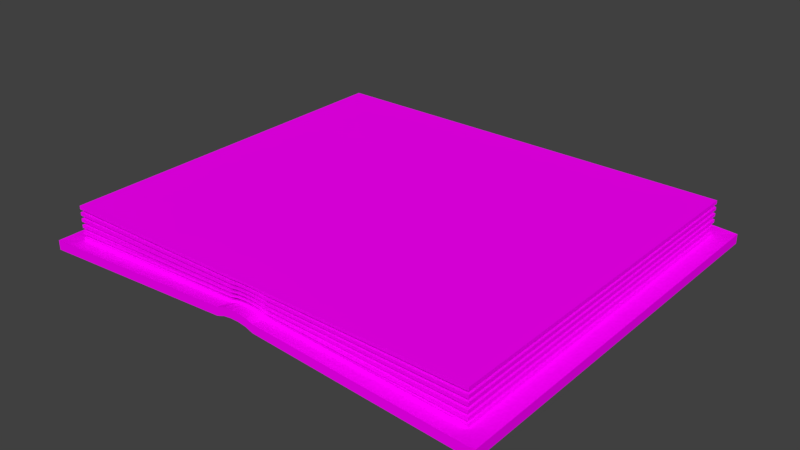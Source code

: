# Source: bigBook.blend  (saved by Blender 2.77.0; exported with 4.5.12 LTS)
import bpy
from mathutils import Matrix  # noqa: F401  (used for matrix-valued properties, if any)

bpy.ops.wm.read_factory_settings(use_empty=True)
scene = bpy.context.scene
scene.name = 'Scene'

# ---- collections
col_collection_1 = bpy.data.collections.new('Collection 1'); scene.collection.children.link(col_collection_1)

# ---- images (referenced by path relative to the original .blend; pixels are not part of the script)
import os
ASSET_DIR = os.environ.get("B2B_ASSET_DIR", "")  # directory of the original .blend (textures are referenced by path, not embedded)
HERE = os.path.dirname(os.path.abspath(__file__))  # packed textures are extracted next to this script under _unpacked/

def load_image(name, relpath, width, height, colorspace="sRGB"):
    """Load a texture the original file referenced (path relative to the .blend, or extracted next to this script)."""
    p = next((c for c in (os.path.join(HERE, relpath), os.path.join(ASSET_DIR, relpath)) if relpath and os.path.exists(c)), "")
    if p:
        img = bpy.data.images.load(p, check_existing=True)
        img.name = name
    else:  # same state as the original file: an image datablock whose file is absent (Cycles renders it pink)
        img = bpy.data.images.new(name, width, height)
        img.source = "FILE"
        img.filepath = "//" + (relpath or name)
    img.colorspace_settings.name = colorspace
    return img
img_colorpalette_jpg_001 = load_image('colorPalette.jpg.001', 'colorPalette.jpg', 1024, 1024, 'sRGB')
img_writing_01_png = load_image('writing-01.png', 'writing-01.png', 1024, 1024, 'sRGB')

# ---- materials (node trees are filled in below, after node groups)
mat_material = bpy.data.materials.new('Material')
mat_material.alpha_threshold = 0.0
mat_material.roughness = 0.5
mat_material.line_color = (0.0, 0.0, 0.0, 1.0)
mat_material_002 = bpy.data.materials.new('Material.002')
mat_material_002.alpha_threshold = 0.0
mat_material_002.roughness = 0.5
mat_material_002.line_color = (0.0, 0.0, 0.0, 1.0)

# ---- material node trees
mat_material.use_nodes = True; mat_material.node_tree.nodes.clear()
_N = mat_material.node_tree.nodes; _L = mat_material.node_tree.links
n0 = _N.new('ShaderNodeOutputMaterial'); n0.name = 'Material Output'; n0.location = (300, 300)
n1 = _N.new('ShaderNodeBsdfDiffuse'); n1.name = 'Diffuse BSDF'; n1.location = (10, 300)
n2 = _N.new('ShaderNodeTexCoord'); n2.name = 'Texture Coordinate'; n2.location = (-183, 230)
n3 = _N.new('ShaderNodeTexImage'); n3.name = 'Image Texture'; n3.location = (228, 132)
n3.width = 140
n3.image = img_colorpalette_jpg_001
_L.new(n1.outputs[0], n0.inputs[0])
_L.new(n2.outputs[2], n3.inputs[0])
_L.new(n3.outputs[0], n1.inputs[0])
n0.is_active_output = True
mat_material_002.use_nodes = True; mat_material_002.node_tree.nodes.clear()
_N = mat_material_002.node_tree.nodes; _L = mat_material_002.node_tree.links
n0 = _N.new('ShaderNodeOutputMaterial'); n0.name = 'Material Output'; n0.location = (300, 300)
n1 = _N.new('ShaderNodeBsdfDiffuse'); n1.name = 'Diffuse BSDF'; n1.location = (10, 300)
n2 = _N.new('ShaderNodeTexCoord'); n2.name = 'Texture Coordinate'; n2.location = (-183, 230)
n3 = _N.new('ShaderNodeTexImage'); n3.name = 'Image Texture'; n3.location = (228, 132)
n3.width = 140
n3.image = img_writing_01_png
_L.new(n1.outputs[0], n0.inputs[0])
_L.new(n2.outputs[2], n3.inputs[0])
_L.new(n3.outputs[0], n1.inputs[0])
n0.is_active_output = True

# ---- world
world_world = bpy.data.worlds.new('World'); scene.world = world_world
world_world.color = (0.05088, 0.05088, 0.05088)
world_world.use_sun_shadow = False
world_world.sun_shadow_jitter_overblur = 0.0
world_world.cycles.sampling_method = 'MANUAL'

# ---- meshes
me_cube_001 = bpy.data.meshes.new('Cube.001')
me_cube_001.from_pydata([(-1.0, -1.0, -1.0), (-0.9249, -0.9249, 1.0), (-1.0, 1.0, -1.0), (-0.9249, 0.9249, 1.0), (1.0, -1.0, -1.0), (0.9249, -0.9249, 1.0), (1.0, 1.0, -1.0), (0.9249, 0.9249, 1.0), (-1.0, -1.0, 1.0), (-1.0, 1.0, 1.0), (1.0, 1.0, 1.0), (1.0, -1.0, 1.0), (-0.9249, -0.9249, 8.196), (-0.9249, 0.9249, 8.196), (0.9249, 0.9249, 8.196), (0.9249, -0.9249, 8.196), (-0.9249, -0.9249, 1.647), (-0.9249, -0.9249, 2.293), (-0.9249, -0.9249, 2.94), (-0.9249, -0.9249, 3.586), (-0.9249, -0.9249, 4.233), (-0.9249, -0.9249, 4.879), (-0.9249, -0.9249, 5.526), (-0.9249, -0.9249, 6.172), (-0.9249, -0.9249, 6.819), (-0.9249, -0.9249, 7.465), (-0.9249, 0.9249, 7.465), (-0.9249, 0.9249, 6.819), (-0.9249, 0.9249, 6.172), (-0.9249, 0.9249, 5.526), (-0.9249, 0.9249, 4.879), (-0.9249, 0.9249, 4.233), (-0.9249, 0.9249, 3.586), (-0.9249, 0.9249, 2.94), (-0.9249, 0.9249, 2.293), (-0.9249, 0.9249, 1.647), (0.9249, -0.9249, 1.647), (0.9249, -0.9249, 2.293), (0.9249, -0.9249, 2.94), (0.9249, -0.9249, 3.586), (0.9249, -0.9249, 4.233), (0.9249, -0.9249, 4.879), (0.9249, -0.9249, 5.526), (0.9249, -0.9249, 6.172), (0.9249, -0.9249, 6.819), (0.9249, -0.9249, 7.465), (0.9249, 0.9249, 7.465), (0.9249, 0.9249, 6.819), (0.9249, 0.9249, 6.172), (0.9249, 0.9249, 5.526), (0.9249, 0.9249, 4.879), (0.9249, 0.9249, 4.233), (0.9249, 0.9249, 3.586), (0.9249, 0.9249, 2.94), (0.9249, 0.9249, 2.293), (0.9249, 0.9249, 1.647), (-0.8924, -0.8924, 1.749), (-0.8924, -0.8924, 2.373), (-0.8924, -0.8924, 2.996), (-0.8924, -0.8924, 3.62), (-0.8924, -0.8924, 4.244), (-0.8924, -0.8924, 4.868), (-0.8924, -0.8924, 5.492), (-0.8924, -0.8924, 6.116), (-0.8924, -0.8924, 6.739), (-0.8924, -0.8924, 7.363), (-0.8924, 0.8924, 7.363), (-0.8924, 0.8924, 6.739), (-0.8924, 0.8924, 6.116), (-0.8924, 0.8924, 5.492), (-0.8924, 0.8924, 4.868), (-0.8924, 0.8924, 4.244), (-0.8924, 0.8924, 3.62), (-0.8924, 0.8924, 2.996), (-0.8924, 0.8924, 2.373), (-0.8924, 0.8924, 1.749), (0.8924, -0.8924, 1.749), (0.8924, -0.8924, 2.373), (0.8924, -0.8924, 2.996), (0.8924, -0.8924, 3.62), (0.8924, -0.8924, 4.244), (0.8924, -0.8924, 4.868), (0.8924, -0.8924, 5.492), (0.8924, -0.8924, 6.116), (0.8924, -0.8924, 6.739), (0.8924, -0.8924, 7.363), (0.8924, 0.8924, 7.363), (0.8924, 0.8924, 6.739), (0.8924, 0.8924, 6.116), (0.8924, 0.8924, 5.492), (0.8924, 0.8924, 4.868), (0.8924, 0.8924, 4.244), (0.8924, 0.8924, 3.62), (0.8924, 0.8924, 2.996), (0.8924, 0.8924, 2.373), (0.8924, 0.8924, 1.749), (-0.08645, 1.0, 3.673), (0.08645, 1.0, 3.673), (0.08645, 1.0, 1.923), (-0.08645, 1.0, 1.923), (0.08645, -1.0, 3.673), (-0.08645, -1.0, 3.673), (-0.08645, -1.0, 1.923), (0.08645, -1.0, 1.923), (-0.08645, 0.9249, 3.123), (0.08645, 0.9249, 3.123), (0.08645, -0.9249, 3.123), (-0.08645, -0.9249, 3.123), (-0.08645, 0.9249, 8.196), (0.08645, 0.9249, 8.196), (0.08645, -0.9249, 8.196), (-0.08645, -0.9249, 8.196), (-0.08645, 0.9249, 3.621), (0.08645, 0.9249, 3.621), (-0.08645, 0.9249, 4.088), (0.08645, 0.9249, 4.088), (-0.08645, 0.9249, 4.531), (0.08645, 0.9249, 4.531), (-0.08645, 0.9249, 4.957), (0.08645, 0.9249, 4.957), (-0.08645, 0.9249, 5.375), (0.08645, 0.9249, 5.375), (-0.08645, 0.9249, 5.791), (0.08645, 0.9249, 5.791), (-0.08645, 0.9249, 6.216), (0.08645, 0.9249, 6.216), (-0.08645, 0.9249, 6.657), (0.08645, 0.9249, 6.657), (-0.08645, 0.9249, 7.123), (0.08645, 0.9249, 7.123), (-0.08645, 0.9249, 7.623), (0.08645, 0.9249, 7.623), (0.08645, -0.9249, 3.621), (-0.08645, -0.9249, 3.621), (0.08645, -0.9249, 4.088), (-0.08645, -0.9249, 4.088), (0.08645, -0.9249, 4.531), (-0.08645, -0.9249, 4.531), (0.08645, -0.9249, 4.957), (-0.08645, -0.9249, 4.957), (0.08645, -0.9249, 5.375), (-0.08645, -0.9249, 5.375), (0.08645, -0.9249, 5.791), (-0.08645, -0.9249, 5.791), (0.08645, -0.9249, 6.216), (-0.08645, -0.9249, 6.216), (0.08645, -0.9249, 6.657), (-0.08645, -0.9249, 6.657), (0.08645, -0.9249, 7.123), (-0.08645, -0.9249, 7.123), (0.08645, -0.9249, 7.623), (-0.08645, -0.9249, 7.623), (-0.08645, 0.8924, 3.237), (0.08645, 0.8924, 3.237), (-0.08645, 0.8924, 3.712), (0.08645, 0.8924, 3.712), (-0.08645, 0.8924, 4.17), (0.08645, 0.8924, 4.17), (-0.08645, 0.8924, 4.616), (0.08645, 0.8924, 4.616), (-0.08645, 0.8924, 5.057), (0.08645, 0.8924, 5.057), (-0.08645, 0.8924, 5.5), (0.08645, 0.8924, 5.5), (-0.08645, 0.8924, 5.952), (0.08645, 0.8924, 5.952), (-0.08645, 0.8924, 6.42), (0.08645, 0.8924, 6.42), (-0.08645, 0.8924, 6.912), (0.08645, 0.8924, 6.912), (-0.08645, 0.8924, 7.437), (0.08645, 0.8924, 7.437), (0.08645, -0.8924, 3.237), (-0.08645, -0.8924, 3.237), (0.08645, -0.8924, 3.712), (-0.08645, -0.8924, 3.712), (0.08645, -0.8924, 4.17), (-0.08645, -0.8924, 4.17), (0.08645, -0.8924, 4.616), (-0.08645, -0.8924, 4.616), (0.08645, -0.8924, 5.057), (-0.08645, -0.8924, 5.057), (0.08645, -0.8924, 5.5), (-0.08645, -0.8924, 5.5), (0.08645, -0.8924, 5.952), (-0.08645, -0.8924, 5.952), (0.08645, -0.8924, 6.42), (-0.08645, -0.8924, 6.42), (0.08645, -0.8924, 6.912), (-0.08645, -0.8924, 6.912), (0.08645, -0.8924, 7.437), (-0.08645, -0.8924, 7.437), (-0.05187, 1.0, 4.224), (-0.01729, 1.0, 4.432), (0.01729, 1.0, 4.432), (0.05187, 1.0, 4.224), (0.05187, 1.0, 2.524), (0.01729, 1.0, 2.76), (-0.01729, 1.0, 2.76), (-0.05187, 1.0, 2.524), (0.05187, -1.0, 4.224), (0.01729, -1.0, 4.432), (-0.01729, -1.0, 4.432), (-0.05187, -1.0, 4.224), (-0.05187, -1.0, 2.524), (-0.01729, -1.0, 2.76), (0.01729, -1.0, 2.76), (0.05187, -1.0, 2.524), (-0.05187, 0.9249, 3.583), (-0.01729, 0.9249, 3.752), (0.01729, 0.9249, 3.752), (0.05187, 0.9249, 3.583), (0.05187, -0.9249, 3.583), (0.01729, -0.9249, 3.752), (-0.01729, -0.9249, 3.752), (-0.05187, -0.9249, 3.583), (-0.05187, 0.9249, 8.196), (-0.01729, 0.9249, 8.196), (0.01729, 0.9249, 8.196), (0.05187, 0.9249, 8.196), (0.05187, -0.9249, 8.196), (0.01729, -0.9249, 8.196), (-0.01729, -0.9249, 8.196), (-0.05187, -0.9249, 8.196), (-0.05187, 0.9249, 4.058), (-0.01729, 0.9249, 4.218), (0.01729, 0.9249, 4.218), (0.05187, 0.9249, 4.058), (-0.05187, 0.9249, 4.498), (-0.01729, 0.9249, 4.648), (0.01729, 0.9249, 4.648), (0.05187, 0.9249, 4.498), (-0.05187, 0.9249, 4.911), (-0.01729, 0.9249, 5.049), (0.01729, 0.9249, 5.049), (0.05187, 0.9249, 4.911), (-0.05187, 0.9249, 5.304), (-0.01729, 0.9249, 5.43), (0.01729, 0.9249, 5.43), (0.05187, 0.9249, 5.304), (-0.05187, 0.9249, 5.685), (-0.01729, 0.9249, 5.799), (0.01729, 0.9249, 5.799), (0.05187, 0.9249, 5.685), (-0.05187, 0.9249, 6.065), (-0.01729, 0.9249, 6.166), (0.01729, 0.9249, 6.166), (0.05187, 0.9249, 6.065), (-0.05187, 0.9249, 6.451), (-0.01729, 0.9249, 6.538), (0.01729, 0.9249, 6.538), (0.05187, 0.9249, 6.451), (-0.05187, 0.9249, 6.852), (-0.01729, 0.9249, 6.925), (0.01729, 0.9249, 6.925), (0.05187, 0.9249, 6.852), (-0.05187, 0.9249, 7.278), (-0.01729, 0.9249, 7.337), (0.01729, 0.9249, 7.337), (0.05187, 0.9249, 7.278), (-0.05187, 0.9249, 7.737), (-0.01729, 0.9249, 7.782), (0.01729, 0.9249, 7.782), (0.05187, 0.9249, 7.737), (0.05187, -0.9249, 4.058), (0.01729, -0.9249, 4.218), (-0.01729, -0.9249, 4.218), (-0.05187, -0.9249, 4.058), (0.05187, -0.9249, 4.498), (0.01729, -0.9249, 4.648), (-0.01729, -0.9249, 4.648), (-0.05187, -0.9249, 4.498), (0.05187, -0.9249, 4.911), (0.01729, -0.9249, 5.049), (-0.01729, -0.9249, 5.049), (-0.05187, -0.9249, 4.911), (0.05187, -0.9249, 5.304), (0.01729, -0.9249, 5.43), (-0.01729, -0.9249, 5.43), (-0.05187, -0.9249, 5.304), (0.05187, -0.9249, 5.685), (0.01729, -0.9249, 5.799), (-0.01729, -0.9249, 5.799), (-0.05187, -0.9249, 5.685), (0.05187, -0.9249, 6.065), (0.01729, -0.9249, 6.166), (-0.01729, -0.9249, 6.166), (-0.05187, -0.9249, 6.065), (0.05187, -0.9249, 6.451), (0.01729, -0.9249, 6.538), (-0.01729, -0.9249, 6.538), (-0.05187, -0.9249, 6.451), (0.05187, -0.9249, 6.852), (0.01729, -0.9249, 6.925), (-0.01729, -0.9249, 6.925), (-0.05187, -0.9249, 6.852), (0.05187, -0.9249, 7.278), (0.01729, -0.9249, 7.337), (-0.01729, -0.9249, 7.337), (-0.05187, -0.9249, 7.278), (0.05187, -0.9249, 7.737), (0.01729, -0.9249, 7.782), (-0.01729, -0.9249, 7.782), (-0.05187, -0.9249, 7.737), (-0.05187, 0.8924, 3.601), (-0.01729, 0.8924, 3.734), (0.01729, 0.8924, 3.734), (0.05187, 0.8924, 3.601), (-0.05187, 0.8924, 4.054), (-0.01729, 0.8924, 4.179), (0.01729, 0.8924, 4.179), (0.05187, 0.8924, 4.054), (-0.05187, 0.8924, 4.486), (-0.01729, 0.8924, 4.602), (0.01729, 0.8924, 4.602), (0.05187, 0.8924, 4.486), (-0.05187, 0.8924, 4.903), (-0.01729, 0.8924, 5.009), (0.01729, 0.8924, 5.009), (0.05187, 0.8924, 4.903), (-0.05187, 0.8924, 5.314), (-0.01729, 0.8924, 5.409), (0.01729, 0.8924, 5.409), (0.05187, 0.8924, 5.314), (-0.05187, 0.8924, 5.724), (-0.01729, 0.8924, 5.807), (0.01729, 0.8924, 5.807), (0.05187, 0.8924, 5.724), (-0.05187, 0.8924, 6.142), (-0.01729, 0.8924, 6.213), (0.01729, 0.8924, 6.213), (0.05187, 0.8924, 6.142), (-0.05187, 0.8924, 6.575), (-0.01729, 0.8924, 6.634), (0.01729, 0.8924, 6.634), (0.05187, 0.8924, 6.575), (-0.05187, 0.8924, 7.031), (-0.01729, 0.8924, 7.077), (0.01729, 0.8924, 7.077), (0.05187, 0.8924, 7.031), (-0.05187, 0.8924, 7.517), (-0.01729, 0.8924, 7.551), (0.01729, 0.8924, 7.551), (0.05187, 0.8924, 7.517), (0.05187, -0.8924, 3.601), (0.01729, -0.8924, 3.734), (-0.01729, -0.8924, 3.734), (-0.05187, -0.8924, 3.601), (0.05187, -0.8924, 4.054), (0.01729, -0.8924, 4.179), (-0.01729, -0.8924, 4.179), (-0.05187, -0.8924, 4.054), (0.05187, -0.8924, 4.486), (0.01729, -0.8924, 4.602), (-0.01729, -0.8924, 4.602), (-0.05187, -0.8924, 4.486), (0.05187, -0.8924, 4.903), (0.01729, -0.8924, 5.009), (-0.01729, -0.8924, 5.009), (-0.05187, -0.8924, 4.903), (0.05187, -0.8924, 5.314), (0.01729, -0.8924, 5.409), (-0.01729, -0.8924, 5.409), (-0.05187, -0.8924, 5.314), (0.05187, -0.8924, 5.724), (0.01729, -0.8924, 5.807), (-0.01729, -0.8924, 5.807), (-0.05187, -0.8924, 5.724), (0.05187, -0.8924, 6.142), (0.01729, -0.8924, 6.213), (-0.01729, -0.8924, 6.213), (-0.05187, -0.8924, 6.142), (0.05187, -0.8924, 6.575), (0.01729, -0.8924, 6.634), (-0.01729, -0.8924, 6.634), (-0.05187, -0.8924, 6.575), (0.05187, -0.8924, 7.031), (0.01729, -0.8924, 7.077), (-0.01729, -0.8924, 7.077), (-0.05187, -0.8924, 7.031), (0.05187, -0.8924, 7.517), (0.01729, -0.8924, 7.551), (-0.01729, -0.8924, 7.551), (-0.05187, -0.8924, 7.517)], [], [(8, 9, 2, 0), (97, 10, 6, 98), (10, 11, 4, 6), (101, 8, 0, 102), (103, 98, 6, 4), (26, 25, 12, 13), (1, 3, 9, 8), (105, 7, 10, 97), (7, 5, 11, 10), (107, 1, 8, 101), (111, 108, 13, 12), (150, 45, 15, 110), (130, 26, 13, 108), (45, 46, 14, 15), (5, 7, 55, 36), (124, 29, 69, 164), (37, 54, 53, 38), (151, 25, 65, 191), (39, 52, 51, 40), (38, 53, 93, 78), (41, 50, 49, 42), (123, 50, 90, 163), (43, 48, 47, 44), (148, 44, 84, 188), (104, 3, 35, 112), (54, 37, 77, 94), (114, 34, 33, 116), (120, 31, 71, 160), (118, 32, 31, 120), (147, 23, 63, 187), (122, 30, 29, 124), (36, 55, 95, 76), (126, 28, 27, 128), (119, 52, 92, 159), (106, 5, 36, 132), (144, 42, 82, 184), (134, 37, 38, 136), (25, 26, 66, 65), (138, 39, 40, 140), (116, 33, 73, 156), (142, 41, 42, 144), (143, 21, 61, 183), (146, 43, 44, 148), (27, 24, 64, 67), (3, 1, 16, 35), (115, 54, 94, 155), (34, 17, 18, 33), (140, 40, 80, 180), (32, 19, 20, 31), (23, 28, 68, 63), (30, 21, 22, 29), (112, 35, 75, 152), (28, 23, 24, 27), (139, 19, 59, 179), (76, 95, 94, 77), (78, 93, 92, 79), (80, 91, 90, 81), (82, 89, 88, 83), (84, 87, 86, 85), (152, 75, 74, 154), (156, 73, 72, 158), (160, 71, 70, 162), (164, 69, 68, 166), (168, 67, 66, 170), (172, 76, 77, 174), (176, 78, 79, 178), (180, 80, 81, 182), (184, 82, 83, 186), (188, 84, 85, 190), (75, 56, 57, 74), (73, 58, 59, 72), (71, 60, 61, 70), (69, 62, 63, 68), (67, 64, 65, 66), (52, 39, 79, 92), (35, 16, 56, 75), (127, 48, 88, 167), (40, 51, 91, 80), (17, 34, 74, 57), (128, 27, 67, 168), (50, 41, 81, 90), (33, 18, 58, 73), (131, 46, 86, 171), (42, 49, 89, 82), (19, 32, 72, 59), (132, 36, 76, 172), (48, 43, 83, 88), (31, 20, 60, 71), (135, 17, 57, 175), (44, 47, 87, 84), (21, 30, 70, 61), (136, 38, 78, 176), (46, 45, 85, 86), (29, 22, 62, 69), (18, 137, 177, 58), (272, 136, 176, 352), (37, 134, 174, 77), (271, 135, 175, 351), (16, 133, 173, 56), (264, 132, 172, 344), (26, 130, 170, 66), (263, 131, 171, 343), (47, 129, 169, 87), (256, 128, 168, 336), (28, 126, 166, 68), (255, 127, 167, 335), (64, 189, 191, 65), (376, 188, 190, 380), (62, 185, 187, 63), (368, 184, 186, 372), (60, 181, 183, 61), (360, 180, 182, 364), (58, 177, 179, 59), (352, 176, 178, 356), (56, 173, 175, 57), (344, 172, 174, 348), (87, 169, 171, 86), (336, 168, 170, 340), (89, 165, 167, 88), (328, 164, 166, 332), (91, 161, 163, 90), (320, 160, 162, 324), (93, 157, 159, 92), (312, 156, 158, 316), (95, 153, 155, 94), (304, 152, 154, 308), (39, 138, 178, 79), (279, 139, 179, 359), (55, 113, 153, 95), (224, 112, 152, 304), (20, 141, 181, 60), (280, 140, 180, 360), (34, 114, 154, 74), (231, 115, 155, 311), (23, 147, 149, 24), (292, 146, 148, 296), (41, 142, 182, 81), (287, 143, 183, 367), (21, 143, 145, 22), (284, 142, 144, 288), (53, 117, 157, 93), (232, 116, 156, 312), (19, 139, 141, 20), (276, 138, 140, 280), (17, 135, 137, 18), (268, 134, 136, 272), (22, 145, 185, 62), (288, 144, 184, 368), (1, 107, 133, 16), (212, 106, 132, 264), (32, 118, 158, 72), (239, 119, 159, 319), (48, 127, 129, 47), (252, 126, 128, 256), (50, 123, 125, 49), (244, 122, 124, 248), (43, 146, 186, 83), (295, 147, 187, 375), (52, 119, 121, 51), (236, 118, 120, 240), (51, 121, 161, 91), (240, 120, 160, 320), (54, 115, 117, 53), (228, 114, 116, 232), (7, 105, 113, 55), (208, 104, 112, 224), (24, 149, 189, 64), (296, 148, 188, 376), (30, 122, 162, 70), (247, 123, 163, 327), (45, 150, 190, 85), (303, 151, 191, 383), (49, 125, 165, 89), (248, 124, 164, 328), (46, 131, 109, 14), (260, 130, 108, 216), (25, 151, 111, 12), (300, 150, 110, 220), (15, 14, 109, 110), (223, 216, 108, 111), (5, 106, 100, 11), (215, 107, 101, 203), (3, 104, 96, 9), (211, 105, 97, 195), (0, 2, 99, 102), (207, 196, 98, 103), (11, 100, 103, 4), (203, 101, 102, 204), (9, 96, 99, 2), (195, 97, 98, 196), (96, 192, 199, 99), (192, 193, 198, 199), (193, 194, 197, 198), (194, 195, 196, 197), (100, 200, 207, 103), (200, 201, 206, 207), (201, 202, 205, 206), (202, 203, 204, 205), (102, 99, 199, 204), (204, 199, 198, 205), (205, 198, 197, 206), (206, 197, 196, 207), (104, 208, 192, 96), (208, 209, 193, 192), (209, 210, 194, 193), (210, 211, 195, 194), (106, 212, 200, 100), (212, 213, 201, 200), (213, 214, 202, 201), (214, 215, 203, 202), (110, 109, 219, 220), (220, 219, 218, 221), (221, 218, 217, 222), (222, 217, 216, 223), (151, 303, 223, 111), (303, 302, 222, 223), (302, 301, 221, 222), (301, 300, 220, 221), (131, 263, 219, 109), (263, 262, 218, 219), (262, 261, 217, 218), (261, 260, 216, 217), (125, 251, 331, 165), (251, 250, 330, 331), (250, 249, 329, 330), (249, 248, 328, 329), (150, 300, 380, 190), (300, 301, 381, 380), (301, 302, 382, 381), (302, 303, 383, 382), (122, 244, 324, 162), (244, 245, 325, 324), (245, 246, 326, 325), (246, 247, 327, 326), (149, 299, 379, 189), (299, 298, 378, 379), (298, 297, 377, 378), (297, 296, 376, 377), (105, 211, 227, 113), (211, 210, 226, 227), (210, 209, 225, 226), (209, 208, 224, 225), (115, 231, 235, 117), (231, 230, 234, 235), (230, 229, 233, 234), (229, 228, 232, 233), (121, 243, 323, 161), (243, 242, 322, 323), (242, 241, 321, 322), (241, 240, 320, 321), (119, 239, 243, 121), (239, 238, 242, 243), (238, 237, 241, 242), (237, 236, 240, 241), (146, 292, 372, 186), (292, 293, 373, 372), (293, 294, 374, 373), (294, 295, 375, 374), (123, 247, 251, 125), (247, 246, 250, 251), (246, 245, 249, 250), (245, 244, 248, 249), (127, 255, 259, 129), (255, 254, 258, 259), (254, 253, 257, 258), (253, 252, 256, 257), (118, 236, 316, 158), (236, 237, 317, 316), (237, 238, 318, 317), (238, 239, 319, 318), (107, 215, 267, 133), (215, 214, 266, 267), (214, 213, 265, 266), (213, 212, 264, 265), (145, 291, 371, 185), (291, 290, 370, 371), (290, 289, 369, 370), (289, 288, 368, 369), (135, 271, 275, 137), (271, 270, 274, 275), (270, 269, 273, 274), (269, 268, 272, 273), (139, 279, 283, 141), (279, 278, 282, 283), (278, 277, 281, 282), (277, 276, 280, 281), (117, 235, 315, 157), (235, 234, 314, 315), (234, 233, 313, 314), (233, 232, 312, 313), (143, 287, 291, 145), (287, 286, 290, 291), (286, 285, 289, 290), (285, 284, 288, 289), (142, 284, 364, 182), (284, 285, 365, 364), (285, 286, 366, 365), (286, 287, 367, 366), (147, 295, 299, 149), (295, 294, 298, 299), (294, 293, 297, 298), (293, 292, 296, 297), (114, 228, 308, 154), (228, 229, 309, 308), (229, 230, 310, 309), (230, 231, 311, 310), (141, 283, 363, 181), (283, 282, 362, 363), (282, 281, 361, 362), (281, 280, 360, 361), (113, 227, 307, 153), (227, 226, 306, 307), (226, 225, 305, 306), (225, 224, 304, 305), (138, 276, 356, 178), (276, 277, 357, 356), (277, 278, 358, 357), (278, 279, 359, 358), (153, 307, 311, 155), (307, 306, 310, 311), (306, 305, 309, 310), (305, 304, 308, 309), (157, 315, 319, 159), (315, 314, 318, 319), (314, 313, 317, 318), (313, 312, 316, 317), (161, 323, 327, 163), (323, 322, 326, 327), (322, 321, 325, 326), (321, 320, 324, 325), (165, 331, 335, 167), (331, 330, 334, 335), (330, 329, 333, 334), (329, 328, 332, 333), (169, 339, 343, 171), (339, 338, 342, 343), (338, 337, 341, 342), (337, 336, 340, 341), (173, 347, 351, 175), (347, 346, 350, 351), (346, 345, 349, 350), (345, 344, 348, 349), (177, 355, 359, 179), (355, 354, 358, 359), (354, 353, 357, 358), (353, 352, 356, 357), (181, 363, 367, 183), (363, 362, 366, 367), (362, 361, 365, 366), (361, 360, 364, 365), (185, 371, 375, 187), (371, 370, 374, 375), (370, 369, 373, 374), (369, 368, 372, 373), (189, 379, 383, 191), (379, 378, 382, 383), (378, 377, 381, 382), (377, 376, 380, 381), (126, 252, 332, 166), (252, 253, 333, 332), (253, 254, 334, 333), (254, 255, 335, 334), (129, 259, 339, 169), (259, 258, 338, 339), (258, 257, 337, 338), (257, 256, 336, 337), (130, 260, 340, 170), (260, 261, 341, 340), (261, 262, 342, 341), (262, 263, 343, 342), (133, 267, 347, 173), (267, 266, 346, 347), (266, 265, 345, 346), (265, 264, 344, 345), (134, 268, 348, 174), (268, 269, 349, 348), (269, 270, 350, 349), (270, 271, 351, 350), (137, 275, 355, 177), (275, 274, 354, 355), (274, 273, 353, 354), (273, 272, 352, 353)])
me_cube_001.polygons.foreach_set('material_index', [0, 0, 0, 0, 0, 0, 0, 0, 0, 0, 1, 0, 0, 0, 0, 0, 0, 0, 0, 0, 0, 0, 0, 0, 0, 0, 0, 0, 0, 0, 0, 0, 0, 0, 0, 0, 0, 0, 0, 0, 0, 0, 0, 0, 0, 0, 0, 0, 0, 0, 0, 0, 0, 0, 0, 0, 0, 0, 0, 0, 0, 0, 0, 0, 0, 0, 0, 0, 0, 0, 0, 0, 0, 0, 0, 0, 0, 0, 0, 0, 0, 0, 0, 0, 0, 0, 0, 0, 0, 0, 0, 0, 0, 0, 0, 0, 0, 0, 0, 0, 0, 0, 0, 0, 0, 0, 0, 0, 0, 0, 0, 0, 0, 0, 0, 0, 0, 0, 0, 0, 0, 0, 0, 0, 0, 0, 0, 0, 0, 0, 0, 0, 0, 0, 0, 0, 0, 0, 0, 0, 0, 0, 0, 0, 0, 0, 0, 0, 0, 0, 0, 0, 0, 0, 0, 0, 0, 0, 0, 0, 0, 0, 0, 0, 0, 0, 0, 0, 0, 0, 0, 0, 0, 0, 0, 0, 0, 0, 1, 1, 0, 0, 0, 0, 0, 0, 0, 0, 0, 0, 0, 0, 0, 0, 0, 0, 0, 0, 0, 0, 0, 0, 0, 0, 0, 0, 0, 0, 0, 0, 1, 1, 1, 1, 0, 0, 0, 0, 0, 0, 0, 0, 0, 0, 0, 0, 0, 0, 0, 0, 0, 0, 0, 0, 0, 0, 0, 0, 0, 0, 0, 0, 0, 0, 0, 0, 0, 0, 0, 0, 0, 0, 0, 0, 0, 0, 0, 0, 0, 0, 0, 0, 0, 0, 0, 0, 0, 0, 0, 0, 0, 0, 0, 0, 0, 0, 0, 0, 0, 0, 0, 0, 0, 0, 0, 0, 0, 0, 0, 0, 0, 0, 0, 0, 0, 0, 0, 0, 0, 0, 0, 0, 0, 0, 0, 0, 0, 0, 0, 0, 0, 0, 0, 0, 0, 0, 0, 0, 0, 0, 0, 0, 0, 0, 0, 0, 0, 0, 0, 0, 0, 0, 0, 0, 0, 0, 0, 0, 0, 0, 0, 0, 0, 0, 0, 0, 0, 0, 0, 0, 0, 0, 0, 0, 0, 0, 0, 0, 0, 0, 0, 0, 0, 0, 0, 0, 0, 0, 0, 0, 0, 0, 0, 0, 0, 0, 0, 0, 0, 0, 0, 0])
_uv = me_cube_001.uv_layers.new(name='UVMap')
_uv.uv.foreach_set('vector', [0.5022, 0.2428, 0.5022, 0.2414, 0.5037, 0.2414, 0.5037, 0.2428, 0.5007, 0.242, 0.5007, 0.2414, 0.5022, 0.2414, 0.5022, 0.242, 0.5007, 0.2443, 0.5007, 0.2428, 0.5022, 0.2428, 0.5022, 0.2443, 0.5052, 0.2422, 0.5052, 0.2428, 0.5037, 0.2428, 0.5037, 0.2422, 0.5029, 0.2428, 0.5029, 0.2443, 0.5022, 0.2443, 0.5022, 0.2428, 0.0377, 0.02133, 0.0377, 0.02271, 0.03722, 0.02271, 0.03722, 0.02133, 0.5022, 0.2458, 0.5022, 0.2444, 0.5022, 0.2443, 0.5022, 0.2458, 0.5014, 0.2444, 0.5008, 0.2444, 0.5007, 0.2443, 0.5014, 0.2443, 0.5008, 0.2444, 0.5008, 0.2458, 0.5007, 0.2458, 0.5007, 0.2443, 0.5015, 0.2458, 0.5022, 0.2458, 0.5022, 0.2458, 0.5015, 0.2458, 0.453, 0.006911, 0.4506, 0.999, -0.004209, 0.9959, -0.001827, 0.003757, 0.03418, 0.02219, 0.03418, 0.02282, 0.0337, 0.02282, 0.0337, 0.02219, 0.03567, 0.02208, 0.03567, 0.02271, 0.03519, 0.02271, 0.03519, 0.02208, 0.03669, 0.02133, 0.03669, 0.02271, 0.03621, 0.02271, 0.03621, 0.02133, 0.03906, 0.01857, 0.03906, 0.01995, 0.03858, 0.01995, 0.03858, 0.01857, 0.04074, 0.01759, 0.04074, 0.01696, 0.04077, 0.01699, 0.04077, 0.01759, 0.04005, 0.01857, 0.04005, 0.01995, 0.03957, 0.01995, 0.03957, 0.01857, 0.03418, 0.02206, 0.03418, 0.02144, 0.03425, 0.02146, 0.03425, 0.02206, 0.04041, 0.01995, 0.04041, 0.02133, 0.03993, 0.02133, 0.03993, 0.01995, 0.03957, 0.01857, 0.03957, 0.01995, 0.03952, 0.01992, 0.03952, 0.01859, 0.04063, 0.01696, 0.04063, 0.01834, 0.04015, 0.01834, 0.04015, 0.01696, 0.03519, 0.02057, 0.03519, 0.01995, 0.03521, 0.01997, 0.03521, 0.02057, 0.03974, 0.02133, 0.03974, 0.02271, 0.03926, 0.02271, 0.03926, 0.02133, 0.04068, 0.01759, 0.04068, 0.01696, 0.04074, 0.01699, 0.04074, 0.01759, 0.03793, 0.02057, 0.03793, 0.01995, 0.03841, 0.01995, 0.03841, 0.02057, 0.0407, 0.01857, 0.0407, 0.01995, 0.04065, 0.01992, 0.04065, 0.01859, 0.04015, 0.01772, 0.04015, 0.01834, 0.03967, 0.01834, 0.03967, 0.01772, 0.03804, 0.01932, 0.03804, 0.01995, 0.03802, 0.01992, 0.03802, 0.01932, 0.04072, 0.02208, 0.04072, 0.02271, 0.04024, 0.02271, 0.04024, 0.02208, 0.03872, 0.02333, 0.03872, 0.02271, 0.03876, 0.02273, 0.03876, 0.02333, 0.03922, 0.02333, 0.03922, 0.02271, 0.0397, 0.02271, 0.0397, 0.02333, 0.03858, 0.01857, 0.03858, 0.01995, 0.03851, 0.01992, 0.03851, 0.01859, 0.03669, 0.02346, 0.03669, 0.02409, 0.03621, 0.02409, 0.03621, 0.02346, 0.04079, 0.02346, 0.04079, 0.02409, 0.04077, 0.02406, 0.04077, 0.02346, 0.03824, 0.02195, 0.03824, 0.02133, 0.03872, 0.02133, 0.03872, 0.02195, 0.03618, 0.02333, 0.03618, 0.02271, 0.03621, 0.02273, 0.03621, 0.02333, 0.03722, 0.02333, 0.03722, 0.02271, 0.0377, 0.02271, 0.0377, 0.02333, 0.0377, 0.02271, 0.0377, 0.02133, 0.03778, 0.02135, 0.03778, 0.02268, 0.04018, 0.02333, 0.04018, 0.02271, 0.04065, 0.02271, 0.04065, 0.02333, 0.03967, 0.01772, 0.03967, 0.01834, 0.03962, 0.01832, 0.03962, 0.01772, 0.04041, 0.02057, 0.04041, 0.01995, 0.04089, 0.01995, 0.04089, 0.02057, 0.03656, 0.0207, 0.03656, 0.02133, 0.03654, 0.0213, 0.03654, 0.0207, 0.03872, 0.02346, 0.03872, 0.02409, 0.03824, 0.02409, 0.03824, 0.02346, 0.04078, 0.02133, 0.04078, 0.02271, 0.04072, 0.02268, 0.04072, 0.02135, 0.03916, 0.01696, 0.03916, 0.01834, 0.03868, 0.01834, 0.03868, 0.01696, 0.04071, 0.02346, 0.04071, 0.02409, 0.04065, 0.02406, 0.04065, 0.02346, 0.03993, 0.01995, 0.03993, 0.02133, 0.03945, 0.02133, 0.03945, 0.01995, 0.03667, 0.01919, 0.03667, 0.01857, 0.0367, 0.01859, 0.0367, 0.01919, 0.04053, 0.01857, 0.04053, 0.01995, 0.04005, 0.01995, 0.04005, 0.01857, 0.03567, 0.02409, 0.03567, 0.02271, 0.03571, 0.02273, 0.03571, 0.02406, 0.04018, 0.02271, 0.04018, 0.02409, 0.0397, 0.02409, 0.0397, 0.02271, 0.03841, 0.02057, 0.03841, 0.01995, 0.03849, 0.01997, 0.03849, 0.02057, 0.03567, 0.02271, 0.03567, 0.02409, 0.03519, 0.02409, 0.03519, 0.02271, 0.04079, 0.01932, 0.04079, 0.01995, 0.04076, 0.01992, 0.04076, 0.01932, 0.03851, 0.01859, 0.03851, 0.01992, 0.03804, 0.01992, 0.03804, 0.01859, 0.03952, 0.01859, 0.03952, 0.01992, 0.03906, 0.01992, 0.03906, 0.01859, 0.03518, 0.02277, 0.03518, 0.0241, 0.03471, 0.0241, 0.03471, 0.02277, 0.04024, 0.02135, 0.04024, 0.02268, 0.03978, 0.02268, 0.03978, 0.02135, 0.03722, 0.02135, 0.03722, 0.02268, 0.03676, 0.02268, 0.03676, 0.02135, 0.03849, 0.02057, 0.03849, 0.01997, 0.03895, 0.01997, 0.03895, 0.02057, 0.03962, 0.01772, 0.03962, 0.01832, 0.03916, 0.01832, 0.03916, 0.01772, 0.03471, 0.02204, 0.03471, 0.02144, 0.03518, 0.02144, 0.03518, 0.02204, 0.03719, 0.02346, 0.03719, 0.02406, 0.03673, 0.02406, 0.03673, 0.02346, 0.03621, 0.02208, 0.03621, 0.02268, 0.03574, 0.02268, 0.03574, 0.02208, 0.0388, 0.02195, 0.0388, 0.02135, 0.03926, 0.02135, 0.03926, 0.02195, 0.03774, 0.02333, 0.03774, 0.02273, 0.0382, 0.02273, 0.0382, 0.02333, 0.03463, 0.02355, 0.03463, 0.02415, 0.03417, 0.02415, 0.03417, 0.02355, 0.03922, 0.02346, 0.03922, 0.02406, 0.03876, 0.02406, 0.03876, 0.02346, 0.03471, 0.02219, 0.03471, 0.02279, 0.03425, 0.02279, 0.03425, 0.02219, 0.03861, 0.01699, 0.03861, 0.01832, 0.03814, 0.01832, 0.03814, 0.01699, 0.03941, 0.01997, 0.03941, 0.0213, 0.03895, 0.0213, 0.03895, 0.01997, 0.03417, 0.02282, 0.03417, 0.02415, 0.0337, 0.02415, 0.0337, 0.02282, 0.03617, 0.02273, 0.03617, 0.02406, 0.03571, 0.02406, 0.03571, 0.02273, 0.03824, 0.02135, 0.03824, 0.02268, 0.03778, 0.02268, 0.03778, 0.02135, 0.04074, 0.02271, 0.04074, 0.02409, 0.04072, 0.02406, 0.04072, 0.02273, 0.03868, 0.01696, 0.03868, 0.01834, 0.03861, 0.01832, 0.03861, 0.01699, 0.03669, 0.02333, 0.03669, 0.02271, 0.03673, 0.02273, 0.03673, 0.02333, 0.03667, 0.01857, 0.03804, 0.01857, 0.03802, 0.01859, 0.0367, 0.01859, 0.04068, 0.01696, 0.04068, 0.01834, 0.04063, 0.01832, 0.04063, 0.01699, 0.04053, 0.01919, 0.04053, 0.01857, 0.04059, 0.01859, 0.04059, 0.01919, 0.03519, 0.01995, 0.03656, 0.01995, 0.03654, 0.01997, 0.03521, 0.01997, 0.03945, 0.01995, 0.03945, 0.02133, 0.03941, 0.0213, 0.03941, 0.01997, 0.03567, 0.02195, 0.03567, 0.02133, 0.03574, 0.02135, 0.03574, 0.02195, 0.04077, 0.02271, 0.04077, 0.02409, 0.04074, 0.02406, 0.04074, 0.02273, 0.03722, 0.02271, 0.03722, 0.02409, 0.03719, 0.02406, 0.03719, 0.02273, 0.03872, 0.02195, 0.03872, 0.02133, 0.0388, 0.02135, 0.0388, 0.02195, 0.03974, 0.02271, 0.03974, 0.02133, 0.03978, 0.02135, 0.03978, 0.02268, 0.03804, 0.01995, 0.03667, 0.01995, 0.0367, 0.01992, 0.03802, 0.01992, 0.04065, 0.01932, 0.04065, 0.01995, 0.04059, 0.01992, 0.04059, 0.01932, 0.04076, 0.01857, 0.04076, 0.01995, 0.0407, 0.01992, 0.0407, 0.01859, 0.03656, 0.02133, 0.03519, 0.02133, 0.03521, 0.0213, 0.03654, 0.0213, 0.0377, 0.02333, 0.0377, 0.02271, 0.03774, 0.02273, 0.03774, 0.02333, 0.03669, 0.02271, 0.03669, 0.02133, 0.03676, 0.02135, 0.03676, 0.02268, 0.03823, 0.02271, 0.03823, 0.02409, 0.0382, 0.02406, 0.0382, 0.02273, 0.0377, 0.02409, 0.0377, 0.02346, 0.03774, 0.02346, 0.03774, 0.02406, 0.0377, 0.02336, 0.0377, 0.02333, 0.03774, 0.02333, 0.03774, 0.02336, 0.04065, 0.01857, 0.04065, 0.01919, 0.04059, 0.01919, 0.04059, 0.01859, 0.04065, 0.0193, 0.04065, 0.01932, 0.04059, 0.01932, 0.04059, 0.0193, 0.03872, 0.02271, 0.03872, 0.02208, 0.0388, 0.02208, 0.0388, 0.02268, 0.03872, 0.02198, 0.03872, 0.02195, 0.0388, 0.02195, 0.0388, 0.02198, 0.03567, 0.02271, 0.03567, 0.02208, 0.03574, 0.02208, 0.03574, 0.02268, 0.03567, 0.02198, 0.03567, 0.02195, 0.03574, 0.02195, 0.03574, 0.02198, 0.04053, 0.01995, 0.04053, 0.01932, 0.04059, 0.01932, 0.04059, 0.01992, 0.04053, 0.01922, 0.04053, 0.01919, 0.04059, 0.01919, 0.04059, 0.01922, 0.03669, 0.02409, 0.03669, 0.02346, 0.03673, 0.02346, 0.03673, 0.02406, 0.03669, 0.02336, 0.03669, 0.02333, 0.03673, 0.02333, 0.03673, 0.02336, 0.03471, 0.02146, 0.03471, 0.02206, 0.03425, 0.02206, 0.03425, 0.02146, 0.03471, 0.02217, 0.03471, 0.02219, 0.03425, 0.02219, 0.03425, 0.02217, 0.03922, 0.02273, 0.03922, 0.02333, 0.03876, 0.02333, 0.03876, 0.02273, 0.03922, 0.02344, 0.03922, 0.02346, 0.03876, 0.02346, 0.03876, 0.02344, 0.03463, 0.02282, 0.03463, 0.02342, 0.03417, 0.02342, 0.03417, 0.02282, 0.03463, 0.02352, 0.03463, 0.02355, 0.03417, 0.02355, 0.03417, 0.02352, 0.03774, 0.02406, 0.03774, 0.02346, 0.0382, 0.02346, 0.0382, 0.02406, 0.03774, 0.02336, 0.03774, 0.02333, 0.0382, 0.02333, 0.0382, 0.02336, 0.0388, 0.02268, 0.0388, 0.02208, 0.03926, 0.02208, 0.03926, 0.02268, 0.0388, 0.02198, 0.0388, 0.02195, 0.03926, 0.02195, 0.03926, 0.02198, 0.03621, 0.02135, 0.03621, 0.02195, 0.03574, 0.02195, 0.03574, 0.02135, 0.03621, 0.02206, 0.03621, 0.02208, 0.03574, 0.02208, 0.03574, 0.02206, 0.03719, 0.02273, 0.03719, 0.02333, 0.03673, 0.02333, 0.03673, 0.02273, 0.03719, 0.02344, 0.03719, 0.02346, 0.03673, 0.02346, 0.03673, 0.02344, 0.03471, 0.02277, 0.03471, 0.02217, 0.03518, 0.02217, 0.03518, 0.02277, 0.03471, 0.02207, 0.03471, 0.02204, 0.03518, 0.02204, 0.03518, 0.02207, 0.03962, 0.01699, 0.03962, 0.01759, 0.03916, 0.01759, 0.03916, 0.01699, 0.03962, 0.01769, 0.03962, 0.01772, 0.03916, 0.01772, 0.03916, 0.01769, 0.03849, 0.0213, 0.03849, 0.0207, 0.03895, 0.0207, 0.03895, 0.0213, 0.03849, 0.0206, 0.03849, 0.02057, 0.03895, 0.02057, 0.03895, 0.0206, 0.04079, 0.01857, 0.04079, 0.01919, 0.04076, 0.01919, 0.04076, 0.01859, 0.04079, 0.0193, 0.04079, 0.01932, 0.04076, 0.01932, 0.04076, 0.0193, 0.03841, 0.02133, 0.03841, 0.0207, 0.03849, 0.0207, 0.03849, 0.0213, 0.03841, 0.0206, 0.03841, 0.02057, 0.03849, 0.02057, 0.03849, 0.0206, 0.03667, 0.01995, 0.03667, 0.01932, 0.0367, 0.01932, 0.0367, 0.01992, 0.03667, 0.01922, 0.03667, 0.01919, 0.0367, 0.01919, 0.0367, 0.01922, 0.04071, 0.02271, 0.04071, 0.02333, 0.04065, 0.02333, 0.04065, 0.02273, 0.04071, 0.02344, 0.04071, 0.02346, 0.04065, 0.02346, 0.04065, 0.02344, 0.03872, 0.02271, 0.03872, 0.02333, 0.03824, 0.02333, 0.03824, 0.02271, 0.03872, 0.02344, 0.03872, 0.02346, 0.03824, 0.02346, 0.03824, 0.02344, 0.03656, 0.01995, 0.03656, 0.02057, 0.03654, 0.02057, 0.03654, 0.01997, 0.03656, 0.02068, 0.03656, 0.0207, 0.03654, 0.0207, 0.03654, 0.02068, 0.04041, 0.02133, 0.04041, 0.0207, 0.04089, 0.0207, 0.04089, 0.02133, 0.04041, 0.0206, 0.04041, 0.02057, 0.04089, 0.02057, 0.04089, 0.0206, 0.03967, 0.01696, 0.03967, 0.01759, 0.03962, 0.01759, 0.03962, 0.01699, 0.03967, 0.01769, 0.03967, 0.01772, 0.03962, 0.01772, 0.03962, 0.01769, 0.04018, 0.02409, 0.04018, 0.02346, 0.04065, 0.02346, 0.04065, 0.02409, 0.04018, 0.02336, 0.04018, 0.02333, 0.04065, 0.02333, 0.04065, 0.02336, 0.03722, 0.02409, 0.03722, 0.02346, 0.0377, 0.02346, 0.0377, 0.02409, 0.03722, 0.02336, 0.03722, 0.02333, 0.0377, 0.02333, 0.0377, 0.02336, 0.03618, 0.02409, 0.03618, 0.02346, 0.03621, 0.02346, 0.03621, 0.02406, 0.03618, 0.02336, 0.03618, 0.02333, 0.03621, 0.02333, 0.03621, 0.02336, 0.03824, 0.02271, 0.03824, 0.02208, 0.03872, 0.02208, 0.03872, 0.02271, 0.03824, 0.02198, 0.03824, 0.02195, 0.03872, 0.02195, 0.03872, 0.02198, 0.04079, 0.02271, 0.04079, 0.02333, 0.04077, 0.02333, 0.04077, 0.02273, 0.04079, 0.02344, 0.04079, 0.02346, 0.04077, 0.02346, 0.04077, 0.02344, 0.03669, 0.02271, 0.03669, 0.02333, 0.03621, 0.02333, 0.03621, 0.02271, 0.03669, 0.02344, 0.03669, 0.02346, 0.03621, 0.02346, 0.03621, 0.02344, 0.03922, 0.02409, 0.03922, 0.02346, 0.0397, 0.02346, 0.0397, 0.02409, 0.03922, 0.02336, 0.03922, 0.02333, 0.0397, 0.02333, 0.0397, 0.02336, 0.03872, 0.02409, 0.03872, 0.02346, 0.03876, 0.02346, 0.03876, 0.02406, 0.03872, 0.02336, 0.03872, 0.02333, 0.03876, 0.02333, 0.03876, 0.02336, 0.04072, 0.02133, 0.04072, 0.02195, 0.04024, 0.02195, 0.04024, 0.02133, 0.04072, 0.02206, 0.04072, 0.02208, 0.04024, 0.02208, 0.04024, 0.02206, 0.03804, 0.01857, 0.03804, 0.01919, 0.03802, 0.01919, 0.03802, 0.01859, 0.03804, 0.0193, 0.03804, 0.01932, 0.03802, 0.01932, 0.03802, 0.0193, 0.04015, 0.01696, 0.04015, 0.01759, 0.03967, 0.01759, 0.03967, 0.01696, 0.04015, 0.01769, 0.04015, 0.01772, 0.03967, 0.01772, 0.03967, 0.01769, 0.03793, 0.02133, 0.03793, 0.0207, 0.03841, 0.0207, 0.03841, 0.02133, 0.03793, 0.0206, 0.03793, 0.02057, 0.03841, 0.02057, 0.03841, 0.0206, 0.04068, 0.01834, 0.04068, 0.01772, 0.04074, 0.01772, 0.04074, 0.01832, 0.04068, 0.01762, 0.04068, 0.01759, 0.04074, 0.01759, 0.04074, 0.01762, 0.03519, 0.02133, 0.03519, 0.0207, 0.03521, 0.0207, 0.03521, 0.0213, 0.03519, 0.0206, 0.03519, 0.02057, 0.03521, 0.02057, 0.03521, 0.0206, 0.03418, 0.02282, 0.03418, 0.02219, 0.03425, 0.02219, 0.03425, 0.02279, 0.03418, 0.02209, 0.03418, 0.02206, 0.03425, 0.02206, 0.03425, 0.02209, 0.04074, 0.01834, 0.04074, 0.01772, 0.04077, 0.01772, 0.04077, 0.01832, 0.04074, 0.01762, 0.04074, 0.01759, 0.04077, 0.01759, 0.04077, 0.01762, 0.03567, 0.02133, 0.03567, 0.02195, 0.03519, 0.02195, 0.03519, 0.02133, 0.03567, 0.02206, 0.03567, 0.02208, 0.03519, 0.02208, 0.03519, 0.02206, 0.03418, 0.02144, 0.03418, 0.02206, 0.0337, 0.02206, 0.0337, 0.02144, 0.03418, 0.02217, 0.03418, 0.02219, 0.0337, 0.02219, 0.0337, 0.02217, 1.002, 0.01072, 0.9993, 1.003, 0.5445, 0.9997, 0.5468, 0.007562, 0.4718, 0.007041, 0.4694, 0.9991, 0.4506, 0.999, 0.453, 0.006911, 0.5008, 0.2458, 0.5014, 0.2458, 0.5014, 0.2458, 0.5007, 0.2458, 0.5015, 0.2458, 0.5015, 0.2458, 0.5015, 0.2458, 0.5015, 0.2458, 0.5022, 0.2444, 0.5015, 0.2444, 0.5015, 0.2443, 0.5022, 0.2443, 0.5014, 0.2444, 0.5014, 0.2444, 0.5014, 0.2443, 0.5014, 0.2443, 0.5037, 0.2428, 0.5037, 0.2443, 0.503, 0.2443, 0.503, 0.2428, 0.5029, 0.2428, 0.5029, 0.2443, 0.5029, 0.2443, 0.5029, 0.2428, 0.5052, 0.2414, 0.5052, 0.242, 0.5037, 0.242, 0.5037, 0.2414, 0.5052, 0.2421, 0.5052, 0.2422, 0.5037, 0.2422, 0.5037, 0.2421, 0.5007, 0.2428, 0.5007, 0.2422, 0.5022, 0.2422, 0.5022, 0.2428, 0.5007, 0.2421, 0.5007, 0.242, 0.5022, 0.242, 0.5022, 0.2421, 0.5007, 0.2422, 0.5007, 0.2421, 0.5022, 0.2421, 0.5022, 0.2422, 0.5007, 0.2421, 0.5007, 0.2421, 0.5022, 0.2421, 0.5022, 0.2421, 0.5007, 0.2421, 0.5007, 0.2421, 0.5022, 0.2421, 0.5022, 0.2421, 0.5007, 0.2421, 0.5007, 0.2421, 0.5022, 0.2421, 0.5022, 0.2421, 0.5052, 0.242, 0.5052, 0.2421, 0.5037, 0.2421, 0.5037, 0.242, 0.5052, 0.2421, 0.5052, 0.2421, 0.5037, 0.2421, 0.5037, 0.2421, 0.5052, 0.2421, 0.5052, 0.2421, 0.5037, 0.2421, 0.5037, 0.2421, 0.5052, 0.2421, 0.5052, 0.2421, 0.5037, 0.2421, 0.5037, 0.2421, 0.503, 0.2428, 0.503, 0.2443, 0.503, 0.2443, 0.503, 0.2428, 0.503, 0.2428, 0.503, 0.2443, 0.503, 0.2443, 0.503, 0.2428, 0.503, 0.2428, 0.503, 0.2443, 0.5029, 0.2443, 0.5029, 0.2428, 0.5029, 0.2428, 0.5029, 0.2443, 0.5029, 0.2443, 0.5029, 0.2428, 0.5015, 0.2444, 0.5015, 0.2444, 0.5015, 0.2443, 0.5015, 0.2443, 0.5015, 0.2444, 0.5015, 0.2444, 0.5015, 0.2443, 0.5015, 0.2443, 0.5015, 0.2444, 0.5015, 0.2444, 0.5015, 0.2443, 0.5015, 0.2443, 0.5015, 0.2444, 0.5014, 0.2444, 0.5014, 0.2443, 0.5015, 0.2443, 0.5014, 0.2458, 0.5014, 0.2458, 0.5014, 0.2458, 0.5014, 0.2458, 0.5014, 0.2458, 0.5015, 0.2458, 0.5015, 0.2458, 0.5014, 0.2458, 0.5015, 0.2458, 0.5015, 0.2458, 0.5015, 0.2458, 0.5015, 0.2458, 0.5015, 0.2458, 0.5015, 0.2458, 0.5015, 0.2458, 0.5015, 0.2458, 0.5468, 0.007562, 0.5445, 0.9997, 0.5257, 0.9995, 0.5281, 0.007432, 0.5281, 0.007432, 0.5257, 0.9995, 0.5069, 0.9994, 0.5093, 0.007302, 0.5093, 0.007302, 0.5069, 0.9994, 0.4882, 0.9993, 0.4906, 0.007172, 0.4906, 0.007172, 0.4882, 0.9993, 0.4694, 0.9991, 0.4718, 0.007041, 0.03418, 0.02206, 0.03418, 0.02209, 0.0337, 0.02209, 0.0337, 0.02206, 0.03418, 0.02209, 0.03418, 0.02212, 0.0337, 0.02212, 0.0337, 0.02209, 0.03418, 0.02212, 0.03418, 0.02214, 0.0337, 0.02214, 0.0337, 0.02212, 0.03418, 0.02214, 0.03418, 0.02217, 0.0337, 0.02217, 0.0337, 0.02214, 0.03567, 0.02195, 0.03567, 0.02198, 0.03519, 0.02198, 0.03519, 0.02195, 0.03567, 0.02198, 0.03567, 0.022, 0.03519, 0.022, 0.03519, 0.02198, 0.03567, 0.022, 0.03567, 0.02203, 0.03519, 0.02203, 0.03519, 0.022, 0.03567, 0.02203, 0.03567, 0.02206, 0.03519, 0.02206, 0.03519, 0.02203, 0.04074, 0.01772, 0.04074, 0.01769, 0.04077, 0.01769, 0.04077, 0.01772, 0.04074, 0.01769, 0.04074, 0.01767, 0.04077, 0.01767, 0.04077, 0.01769, 0.04074, 0.01767, 0.04074, 0.01764, 0.04077, 0.01764, 0.04077, 0.01767, 0.04074, 0.01764, 0.04074, 0.01762, 0.04077, 0.01762, 0.04077, 0.01764, 0.03418, 0.02219, 0.03418, 0.02217, 0.03425, 0.02217, 0.03425, 0.02219, 0.03418, 0.02217, 0.03418, 0.02214, 0.03425, 0.02214, 0.03425, 0.02217, 0.03418, 0.02214, 0.03418, 0.02212, 0.03425, 0.02212, 0.03425, 0.02214, 0.03418, 0.02212, 0.03418, 0.02209, 0.03425, 0.02209, 0.03425, 0.02212, 0.03519, 0.0207, 0.03519, 0.02068, 0.03521, 0.02068, 0.03521, 0.0207, 0.03519, 0.02068, 0.03519, 0.02065, 0.03521, 0.02065, 0.03521, 0.02068, 0.03519, 0.02065, 0.03519, 0.02062, 0.03521, 0.02062, 0.03521, 0.02065, 0.03519, 0.02062, 0.03519, 0.0206, 0.03521, 0.0206, 0.03521, 0.02062, 0.04068, 0.01772, 0.04068, 0.01769, 0.04074, 0.01769, 0.04074, 0.01772, 0.04068, 0.01769, 0.04068, 0.01767, 0.04074, 0.01767, 0.04074, 0.01769, 0.04068, 0.01767, 0.04068, 0.01764, 0.04074, 0.01764, 0.04074, 0.01767, 0.04068, 0.01764, 0.04068, 0.01762, 0.04074, 0.01762, 0.04074, 0.01764, 0.03793, 0.0207, 0.03793, 0.02068, 0.03841, 0.02068, 0.03841, 0.0207, 0.03793, 0.02068, 0.03793, 0.02065, 0.03841, 0.02065, 0.03841, 0.02068, 0.03793, 0.02065, 0.03793, 0.02062, 0.03841, 0.02062, 0.03841, 0.02065, 0.03793, 0.02062, 0.03793, 0.0206, 0.03841, 0.0206, 0.03841, 0.02062, 0.04015, 0.01759, 0.04015, 0.01762, 0.03967, 0.01762, 0.03967, 0.01759, 0.04015, 0.01762, 0.04015, 0.01764, 0.03967, 0.01764, 0.03967, 0.01762, 0.04015, 0.01764, 0.04015, 0.01767, 0.03967, 0.01767, 0.03967, 0.01764, 0.04015, 0.01767, 0.04015, 0.01769, 0.03967, 0.01769, 0.03967, 0.01767, 0.03804, 0.01919, 0.03804, 0.01922, 0.03802, 0.01922, 0.03802, 0.01919, 0.03804, 0.01922, 0.03804, 0.01925, 0.03802, 0.01925, 0.03802, 0.01922, 0.03804, 0.01925, 0.03804, 0.01927, 0.03802, 0.01927, 0.03802, 0.01925, 0.03804, 0.01927, 0.03804, 0.0193, 0.03802, 0.0193, 0.03802, 0.01927, 0.04072, 0.02195, 0.04072, 0.02198, 0.04024, 0.02198, 0.04024, 0.02195, 0.04072, 0.02198, 0.04072, 0.022, 0.04024, 0.022, 0.04024, 0.02198, 0.04072, 0.022, 0.04072, 0.02203, 0.04024, 0.02203, 0.04024, 0.022, 0.04072, 0.02203, 0.04072, 0.02206, 0.04024, 0.02206, 0.04024, 0.02203, 0.03872, 0.02346, 0.03872, 0.02344, 0.03876, 0.02344, 0.03876, 0.02346, 0.03872, 0.02344, 0.03872, 0.02341, 0.03876, 0.02341, 0.03876, 0.02344, 0.03872, 0.02341, 0.03872, 0.02338, 0.03876, 0.02338, 0.03876, 0.02341, 0.03872, 0.02338, 0.03872, 0.02336, 0.03876, 0.02336, 0.03876, 0.02338, 0.03922, 0.02346, 0.03922, 0.02344, 0.0397, 0.02344, 0.0397, 0.02346, 0.03922, 0.02344, 0.03922, 0.02341, 0.0397, 0.02341, 0.0397, 0.02344, 0.03922, 0.02341, 0.03922, 0.02338, 0.0397, 0.02338, 0.0397, 0.02341, 0.03922, 0.02338, 0.03922, 0.02336, 0.0397, 0.02336, 0.0397, 0.02338, 0.03669, 0.02333, 0.03669, 0.02336, 0.03621, 0.02336, 0.03621, 0.02333, 0.03669, 0.02336, 0.03669, 0.02338, 0.03621, 0.02338, 0.03621, 0.02336, 0.03669, 0.02338, 0.03669, 0.02341, 0.03621, 0.02341, 0.03621, 0.02338, 0.03669, 0.02341, 0.03669, 0.02344, 0.03621, 0.02344, 0.03621, 0.02341, 0.04079, 0.02333, 0.04079, 0.02336, 0.04077, 0.02336, 0.04077, 0.02333, 0.04079, 0.02336, 0.04079, 0.02338, 0.04077, 0.02338, 0.04077, 0.02336, 0.04079, 0.02338, 0.04079, 0.02341, 0.04077, 0.02341, 0.04077, 0.02338, 0.04079, 0.02341, 0.04079, 0.02344, 0.04077, 0.02344, 0.04077, 0.02341, 0.03824, 0.02208, 0.03824, 0.02206, 0.03872, 0.02206, 0.03872, 0.02208, 0.03824, 0.02206, 0.03824, 0.02203, 0.03872, 0.02203, 0.03872, 0.02206, 0.03824, 0.02203, 0.03824, 0.022, 0.03872, 0.022, 0.03872, 0.02203, 0.03824, 0.022, 0.03824, 0.02198, 0.03872, 0.02198, 0.03872, 0.022, 0.03618, 0.02346, 0.03618, 0.02344, 0.03621, 0.02344, 0.03621, 0.02346, 0.03618, 0.02344, 0.03618, 0.02341, 0.03621, 0.02341, 0.03621, 0.02344, 0.03618, 0.02341, 0.03618, 0.02338, 0.03621, 0.02338, 0.03621, 0.02341, 0.03618, 0.02338, 0.03618, 0.02336, 0.03621, 0.02336, 0.03621, 0.02338, 0.03722, 0.02346, 0.03722, 0.02344, 0.0377, 0.02344, 0.0377, 0.02346, 0.03722, 0.02344, 0.03722, 0.02341, 0.0377, 0.02341, 0.0377, 0.02344, 0.03722, 0.02341, 0.03722, 0.02338, 0.0377, 0.02338, 0.0377, 0.02341, 0.03722, 0.02338, 0.03722, 0.02336, 0.0377, 0.02336, 0.0377, 0.02338, 0.04018, 0.02346, 0.04018, 0.02344, 0.04065, 0.02344, 0.04065, 0.02346, 0.04018, 0.02344, 0.04018, 0.02341, 0.04065, 0.02341, 0.04065, 0.02344, 0.04018, 0.02341, 0.04018, 0.02338, 0.04065, 0.02338, 0.04065, 0.02341, 0.04018, 0.02338, 0.04018, 0.02336, 0.04065, 0.02336, 0.04065, 0.02338, 0.03967, 0.01759, 0.03967, 0.01762, 0.03962, 0.01762, 0.03962, 0.01759, 0.03967, 0.01762, 0.03967, 0.01764, 0.03962, 0.01764, 0.03962, 0.01762, 0.03967, 0.01764, 0.03967, 0.01767, 0.03962, 0.01767, 0.03962, 0.01764, 0.03967, 0.01767, 0.03967, 0.01769, 0.03962, 0.01769, 0.03962, 0.01767, 0.04041, 0.0207, 0.04041, 0.02068, 0.04089, 0.02068, 0.04089, 0.0207, 0.04041, 0.02068, 0.04041, 0.02065, 0.04089, 0.02065, 0.04089, 0.02068, 0.04041, 0.02065, 0.04041, 0.02062, 0.04089, 0.02062, 0.04089, 0.02065, 0.04041, 0.02062, 0.04041, 0.0206, 0.04089, 0.0206, 0.04089, 0.02062, 0.03656, 0.02057, 0.03656, 0.0206, 0.03654, 0.0206, 0.03654, 0.02057, 0.03656, 0.0206, 0.03656, 0.02062, 0.03654, 0.02062, 0.03654, 0.0206, 0.03656, 0.02062, 0.03656, 0.02065, 0.03654, 0.02065, 0.03654, 0.02062, 0.03656, 0.02065, 0.03656, 0.02068, 0.03654, 0.02068, 0.03654, 0.02065, 0.03872, 0.02333, 0.03872, 0.02336, 0.03824, 0.02336, 0.03824, 0.02333, 0.03872, 0.02336, 0.03872, 0.02338, 0.03824, 0.02338, 0.03824, 0.02336, 0.03872, 0.02338, 0.03872, 0.02341, 0.03824, 0.02341, 0.03824, 0.02338, 0.03872, 0.02341, 0.03872, 0.02344, 0.03824, 0.02344, 0.03824, 0.02341, 0.04071, 0.02333, 0.04071, 0.02336, 0.04065, 0.02336, 0.04065, 0.02333, 0.04071, 0.02336, 0.04071, 0.02338, 0.04065, 0.02338, 0.04065, 0.02336, 0.04071, 0.02338, 0.04071, 0.02341, 0.04065, 0.02341, 0.04065, 0.02338, 0.04071, 0.02341, 0.04071, 0.02344, 0.04065, 0.02344, 0.04065, 0.02341, 0.03667, 0.01932, 0.03667, 0.0193, 0.0367, 0.0193, 0.0367, 0.01932, 0.03667, 0.0193, 0.03667, 0.01927, 0.0367, 0.01927, 0.0367, 0.0193, 0.03667, 0.01927, 0.03667, 0.01925, 0.0367, 0.01925, 0.0367, 0.01927, 0.03667, 0.01925, 0.03667, 0.01922, 0.0367, 0.01922, 0.0367, 0.01925, 0.03841, 0.0207, 0.03841, 0.02068, 0.03849, 0.02068, 0.03849, 0.0207, 0.03841, 0.02068, 0.03841, 0.02065, 0.03849, 0.02065, 0.03849, 0.02068, 0.03841, 0.02065, 0.03841, 0.02062, 0.03849, 0.02062, 0.03849, 0.02065, 0.03841, 0.02062, 0.03841, 0.0206, 0.03849, 0.0206, 0.03849, 0.02062, 0.04079, 0.01919, 0.04079, 0.01922, 0.04076, 0.01922, 0.04076, 0.01919, 0.04079, 0.01922, 0.04079, 0.01925, 0.04076, 0.01925, 0.04076, 0.01922, 0.04079, 0.01925, 0.04079, 0.01927, 0.04076, 0.01927, 0.04076, 0.01925, 0.04079, 0.01927, 0.04079, 0.0193, 0.04076, 0.0193, 0.04076, 0.01927, 0.03849, 0.0207, 0.03849, 0.02068, 0.03895, 0.02068, 0.03895, 0.0207, 0.03849, 0.02068, 0.03849, 0.02065, 0.03895, 0.02065, 0.03895, 0.02068, 0.03849, 0.02065, 0.03849, 0.02062, 0.03895, 0.02062, 0.03895, 0.02065, 0.03849, 0.02062, 0.03849, 0.0206, 0.03895, 0.0206, 0.03895, 0.02062, 0.03962, 0.01759, 0.03962, 0.01762, 0.03916, 0.01762, 0.03916, 0.01759, 0.03962, 0.01762, 0.03962, 0.01764, 0.03916, 0.01764, 0.03916, 0.01762, 0.03962, 0.01764, 0.03962, 0.01767, 0.03916, 0.01767, 0.03916, 0.01764, 0.03962, 0.01767, 0.03962, 0.01769, 0.03916, 0.01769, 0.03916, 0.01767, 0.03471, 0.02217, 0.03471, 0.02214, 0.03518, 0.02214, 0.03518, 0.02217, 0.03471, 0.02214, 0.03471, 0.02212, 0.03518, 0.02212, 0.03518, 0.02214, 0.03471, 0.02212, 0.03471, 0.02209, 0.03518, 0.02209, 0.03518, 0.02212, 0.03471, 0.02209, 0.03471, 0.02207, 0.03518, 0.02207, 0.03518, 0.02209, 0.03719, 0.02333, 0.03719, 0.02336, 0.03673, 0.02336, 0.03673, 0.02333, 0.03719, 0.02336, 0.03719, 0.02338, 0.03673, 0.02338, 0.03673, 0.02336, 0.03719, 0.02338, 0.03719, 0.02341, 0.03673, 0.02341, 0.03673, 0.02338, 0.03719, 0.02341, 0.03719, 0.02344, 0.03673, 0.02344, 0.03673, 0.02341, 0.03621, 0.02195, 0.03621, 0.02198, 0.03574, 0.02198, 0.03574, 0.02195, 0.03621, 0.02198, 0.03621, 0.022, 0.03574, 0.022, 0.03574, 0.02198, 0.03621, 0.022, 0.03621, 0.02203, 0.03574, 0.02203, 0.03574, 0.022, 0.03621, 0.02203, 0.03621, 0.02206, 0.03574, 0.02206, 0.03574, 0.02203, 0.0388, 0.02208, 0.0388, 0.02206, 0.03926, 0.02206, 0.03926, 0.02208, 0.0388, 0.02206, 0.0388, 0.02203, 0.03926, 0.02203, 0.03926, 0.02206, 0.0388, 0.02203, 0.0388, 0.022, 0.03926, 0.022, 0.03926, 0.02203, 0.0388, 0.022, 0.0388, 0.02198, 0.03926, 0.02198, 0.03926, 0.022, 0.03774, 0.02346, 0.03774, 0.02344, 0.0382, 0.02344, 0.0382, 0.02346, 0.03774, 0.02344, 0.03774, 0.02341, 0.0382, 0.02341, 0.0382, 0.02344, 0.03774, 0.02341, 0.03774, 0.02338, 0.0382, 0.02338, 0.0382, 0.02341, 0.03774, 0.02338, 0.03774, 0.02336, 0.0382, 0.02336, 0.0382, 0.02338, 0.03463, 0.02342, 0.03463, 0.02345, 0.03417, 0.02345, 0.03417, 0.02342, 0.03463, 0.02345, 0.03463, 0.02347, 0.03417, 0.02347, 0.03417, 0.02345, 0.03463, 0.02347, 0.03463, 0.0235, 0.03417, 0.0235, 0.03417, 0.02347, 0.03463, 0.0235, 0.03463, 0.02352, 0.03417, 0.02352, 0.03417, 0.0235, 0.03922, 0.02333, 0.03922, 0.02336, 0.03876, 0.02336, 0.03876, 0.02333, 0.03922, 0.02336, 0.03922, 0.02338, 0.03876, 0.02338, 0.03876, 0.02336, 0.03922, 0.02338, 0.03922, 0.02341, 0.03876, 0.02341, 0.03876, 0.02338, 0.03922, 0.02341, 0.03922, 0.02344, 0.03876, 0.02344, 0.03876, 0.02341, 0.03471, 0.02206, 0.03471, 0.02209, 0.03425, 0.02209, 0.03425, 0.02206, 0.03471, 0.02209, 0.03471, 0.02212, 0.03425, 0.02212, 0.03425, 0.02209, 0.03471, 0.02212, 0.03471, 0.02214, 0.03425, 0.02214, 0.03425, 0.02212, 0.03471, 0.02214, 0.03471, 0.02217, 0.03425, 0.02217, 0.03425, 0.02214, 0.03669, 0.02346, 0.03669, 0.02344, 0.03673, 0.02344, 0.03673, 0.02346, 0.03669, 0.02344, 0.03669, 0.02341, 0.03673, 0.02341, 0.03673, 0.02344, 0.03669, 0.02341, 0.03669, 0.02338, 0.03673, 0.02338, 0.03673, 0.02341, 0.03669, 0.02338, 0.03669, 0.02336, 0.03673, 0.02336, 0.03673, 0.02338, 0.04053, 0.01932, 0.04053, 0.0193, 0.04059, 0.0193, 0.04059, 0.01932, 0.04053, 0.0193, 0.04053, 0.01927, 0.04059, 0.01927, 0.04059, 0.0193, 0.04053, 0.01927, 0.04053, 0.01925, 0.04059, 0.01925, 0.04059, 0.01927, 0.04053, 0.01925, 0.04053, 0.01922, 0.04059, 0.01922, 0.04059, 0.01925, 0.03567, 0.02208, 0.03567, 0.02206, 0.03574, 0.02206, 0.03574, 0.02208, 0.03567, 0.02206, 0.03567, 0.02203, 0.03574, 0.02203, 0.03574, 0.02206, 0.03567, 0.02203, 0.03567, 0.022, 0.03574, 0.022, 0.03574, 0.02203, 0.03567, 0.022, 0.03567, 0.02198, 0.03574, 0.02198, 0.03574, 0.022, 0.03872, 0.02208, 0.03872, 0.02206, 0.0388, 0.02206, 0.0388, 0.02208, 0.03872, 0.02206, 0.03872, 0.02203, 0.0388, 0.02203, 0.0388, 0.02206, 0.03872, 0.02203, 0.03872, 0.022, 0.0388, 0.022, 0.0388, 0.02203, 0.03872, 0.022, 0.03872, 0.02198, 0.0388, 0.02198, 0.0388, 0.022, 0.04065, 0.01919, 0.04065, 0.01922, 0.04059, 0.01922, 0.04059, 0.01919, 0.04065, 0.01922, 0.04065, 0.01925, 0.04059, 0.01925, 0.04059, 0.01922, 0.04065, 0.01925, 0.04065, 0.01927, 0.04059, 0.01927, 0.04059, 0.01925, 0.04065, 0.01927, 0.04065, 0.0193, 0.04059, 0.0193, 0.04059, 0.01927, 0.0377, 0.02346, 0.0377, 0.02344, 0.03774, 0.02344, 0.03774, 0.02346, 0.0377, 0.02344, 0.0377, 0.02341, 0.03774, 0.02341, 0.03774, 0.02344, 0.0377, 0.02341, 0.0377, 0.02338, 0.03774, 0.02338, 0.03774, 0.02341, 0.0377, 0.02338, 0.0377, 0.02336, 0.03774, 0.02336, 0.03774, 0.02338])
me_cube_001.materials.append(mat_material)
me_cube_001.materials.append(mat_material_002)
me_cube_001.use_remesh_preserve_volume = False
me_cube_001.use_remesh_preserve_attributes = False
me_cube_001.use_mirror_vertex_groups = False
me_cube_001.update()
arm_armature = bpy.data.armatures.new('Armature')  # bones are not reproduced

# ---- objects
ob_armature = bpy.data.objects.new('Armature', arm_armature)
ob_cube = bpy.data.objects.new('Cube', me_cube_001)

# ---- transforms, parenting, visibility, modifiers, constraints
ob_armature.location = (0.0, 0.0, 0.0)
ob_armature.show_in_front = True
ob_armature.lineart.crease_threshold = 0.0
ob_cube.parent = ob_armature
ob_cube.location = (0.0, 0.0, 0.0)
ob_cube.scale = (7.817, 6.771, 0.1611)
ob_cube.lineart.crease_threshold = 0.0
_vg = ob_cube.vertex_groups.new(name='Bone')
for _i, _w in zip([0, 1, 2, 3, 4, 5, 6, 7, 8, 9, 10, 11, 12, 13, 14, 15, 16, 17, 18, 19, 20, 21, 22, 23, 24, 25, 26, 27, 28, 29, 30, 31, 32, 33, 34, 35, 36, 37, 38, 39, 40, 41, 42, 43, 44, 45, 46, 47, 48, 49, 50, 51, 52, 53, 54, 55, 56, 57, 58, 59, 60, 61, 62, 63, 64, 65, 66, 67, 68, 69, 70, 71, 72, 73, 74, 75, 76, 77, 78, 79, 80, 81, 82, 83, 84, 85, 86, 87, 88, 89, 90, 91, 92, 93, 94, 95, 96, 97, 98, 99, 100, 101, 102, 103, 104, 105, 106, 107, 108, 109, 110, 111, 112, 113, 114, 115, 116, 117, 118, 119, 120, 121, 122, 123, 124, 125, 126, 127, 128, 129, 130, 131, 132, 133, 134, 135, 136, 137, 138, 139, 140, 141, 142, 143, 144, 145, 146, 147, 148, 149, 150, 151, 152, 153, 154, 155, 156, 157, 158, 159, 160, 161, 162, 163, 164, 165, 166, 167, 168, 169, 170, 171, 172, 173, 174, 175, 176, 177, 178, 179, 180, 181, 182, 183, 184, 185, 186, 187, 188, 189, 190, 191, 192, 193, 194, 195, 196, 197, 198, 199, 200, 201, 202, 203, 204, 205, 206, 207, 208, 209, 210, 211, 212, 213, 214, 215, 216, 217, 218, 219, 220, 221, 222, 223, 224, 225, 226, 227, 228, 229, 230, 231, 232, 233, 234, 235, 236, 237, 238, 239, 240, 241, 242, 243, 244, 245, 246, 247, 248, 249, 250, 251, 252, 253, 254, 255, 256, 257, 258, 259, 260, 261, 262, 263, 264, 265, 266, 267, 268, 269, 270, 271, 272, 273, 274, 275, 276, 277, 278, 279, 280, 281, 282, 283, 284, 285, 286, 287, 288, 289, 290, 291, 292, 293, 294, 295, 296, 297, 298, 299, 300, 301, 302, 303, 304, 305, 306, 307, 308, 309, 310, 311, 312, 313, 314, 315, 316, 317, 318, 319, 320, 321, 322, 323, 324, 325, 326, 327, 328, 329, 330, 331, 332, 333, 334, 335, 336, 337, 338, 339, 340, 341, 342, 343, 344, 345, 346, 347, 348, 349, 350, 351, 352, 353, 354, 355, 356, 357, 358, 359, 360, 361, 362, 363, 364, 365, 366, 367, 368, 369, 370, 371, 372, 373, 374, 375, 376, 377, 378, 379, 380, 381, 382, 383], [0.6715, 0.6632, 0.6706, 0.6624, 0.03283, 0.0349, 0.03263, 0.03471, 0.6738, 0.6725, 0.03201, 0.03231, 0.6661, 0.6658, 0.03268, 0.03294, 0.664, 0.6671, 0.6677, 0.6696, 0.67, 0.6706, 0.6705, 0.6697, 0.6693, 0.6668, 0.6664, 0.6684, 0.6688, 0.6697, 0.6699, 0.6696, 0.6693, 0.6674, 0.6668, 0.6632, 0.03467, 0.03364, 0.03347, 0.03283, 0.03273, 0.03246, 0.03247, 0.03247, 0.03253, 0.03284, 0.03256, 0.03218, 0.03214, 0.03216, 0.03218, 0.03257, 0.0327, 0.03336, 0.03354, 0.03448, 0.6584, 0.6589, 0.6615, 0.6618, 0.6632, 0.6633, 0.6631, 0.663, 0.6612, 0.6607, 0.6601, 0.6605, 0.6622, 0.6623, 0.6628, 0.6627, 0.6616, 0.6612, 0.6584, 0.6578, 0.03605, 0.03587, 0.03504, 0.03493, 0.03445, 0.0344, 0.03427, 0.03427, 0.03441, 0.03445, 0.03412, 0.03406, 0.03393, 0.03394, 0.03416, 0.03423, 0.03481, 0.03492, 0.03575, 0.03591, 0.1391, 0.09909, 0.02447, 0.0213, 0.1071, 0.1583, 0.06243, 0.1064, 0.1634, 0.1065, 0.1072, 0.1641, 0.1548, 0.1022, 0.1027, 0.1556, 0.164, 0.107, 0.1663, 0.1072, 0.1666, 0.1072, 0.167, 0.1069, 0.1669, 0.1068, 0.1656, 0.106, 0.1653, 0.1058, 0.162, 0.1045, 0.1614, 0.1043, 0.1559, 0.1025, 0.1072, 0.1646, 0.1075, 0.167, 0.1074, 0.1671, 0.1072, 0.1677, 0.1071, 0.1674, 0.1063, 0.1663, 0.1062, 0.1659, 0.1049, 0.1628, 0.1047, 0.1621, 0.103, 0.1568, 0.165, 0.1071, 0.1655, 0.1071, 0.1668, 0.107, 0.167, 0.107, 0.1664, 0.1064, 0.1663, 0.1063, 0.164, 0.1053, 0.1635, 0.105, 0.1593, 0.1035, 0.1583, 0.1032, 0.1073, 0.1657, 0.1073, 0.166, 0.1073, 0.1674, 0.1073, 0.1675, 0.1068, 0.1671, 0.1066, 0.1668, 0.1057, 0.1648, 0.1054, 0.1642, 0.104, 0.1602, 0.1037, 0.1591, 0.1359, 0.1278, 0.1192, 0.1103, 0.02633, 0.02566, 0.02617, 0.02912, 0.1165, 0.1265, 0.137, 0.1482, 0.1269, 0.1342, 0.1247, 0.1153, 0.1506, 0.1387, 0.1275, 0.117, 0.1171, 0.1276, 0.1388, 0.1509, 0.1429, 0.1318, 0.1213, 0.1115, 0.112, 0.1219, 0.1325, 0.1437, 0.151, 0.1389, 0.1276, 0.117, 0.1529, 0.1403, 0.1286, 0.1176, 0.153, 0.1403, 0.1286, 0.1176, 0.1533, 0.1405, 0.1286, 0.1174, 0.1531, 0.1404, 0.1284, 0.1173, 0.1519, 0.1393, 0.1274, 0.1164, 0.1517, 0.139, 0.1272, 0.1162, 0.1488, 0.1366, 0.1252, 0.1145, 0.1483, 0.1361, 0.1248, 0.1142, 0.1438, 0.1325, 0.1219, 0.1119, 0.1172, 0.1278, 0.1391, 0.1514, 0.1179, 0.1289, 0.1407, 0.1532, 0.1178, 0.1289, 0.1407, 0.1534, 0.1178, 0.129, 0.141, 0.1538, 0.1176, 0.1288, 0.1408, 0.1537, 0.1168, 0.1279, 0.1398, 0.1525, 0.1166, 0.1277, 0.1396, 0.1523, 0.115, 0.1258, 0.1372, 0.1495, 0.1147, 0.1254, 0.1367, 0.1489, 0.1125, 0.1225, 0.1332, 0.1446, 0.1518, 0.1395, 0.128, 0.1172, 0.1521, 0.1397, 0.1282, 0.1173, 0.1532, 0.1404, 0.1286, 0.1175, 0.1532, 0.1405, 0.1286, 0.1175, 0.1527, 0.1399, 0.128, 0.1169, 0.1525, 0.1397, 0.1278, 0.1167, 0.1506, 0.1381, 0.1264, 0.1155, 0.1501, 0.1376, 0.126, 0.1152, 0.1465, 0.1346, 0.1236, 0.1133, 0.1457, 0.134, 0.1231, 0.1128, 0.1174, 0.1282, 0.1398, 0.1522, 0.1176, 0.1283, 0.1379, 0.1475, 0.1178, 0.129, 0.1409, 0.1536, 0.1178, 0.129, 0.1409, 0.1537, 0.1173, 0.1285, 0.1404, 0.1533, 0.1171, 0.1283, 0.1402, 0.153, 0.116, 0.1269, 0.1386, 0.1512, 0.1157, 0.1266, 0.1382, 0.1507, 0.1138, 0.1242, 0.1353, 0.1472, 0.1134, 0.1236, 0.1346, 0.1464]): _vg.add([_i], _w, 'REPLACE')
_vg = ob_cube.vertex_groups.new(name='Bone.001')
for _i, _w in zip([0, 1, 2, 3, 4, 5, 6, 7, 8, 9, 10, 11, 12, 13, 14, 15, 16, 17, 18, 19, 20, 21, 22, 23, 24, 25, 26, 27, 28, 29, 30, 31, 32, 33, 34, 35, 36, 37, 38, 39, 40, 41, 42, 43, 44, 45, 46, 47, 48, 49, 50, 51, 52, 53, 54, 55, 56, 57, 58, 59, 60, 61, 62, 63, 64, 65, 66, 67, 68, 69, 70, 71, 72, 73, 74, 75, 76, 77, 78, 79, 80, 81, 82, 83, 84, 85, 86, 87, 88, 89, 90, 91, 92, 93, 94, 95, 96, 97, 98, 99, 100, 101, 102, 103, 104, 105, 106, 107, 108, 109, 110, 111, 112, 113, 114, 115, 116, 117, 118, 119, 120, 121, 122, 123, 124, 125, 126, 127, 128, 129, 130, 131, 132, 133, 134, 135, 136, 137, 138, 139, 140, 141, 142, 143, 144, 145, 146, 147, 148, 149, 150, 151, 152, 153, 154, 155, 156, 157, 158, 159, 160, 161, 162, 163, 164, 165, 166, 167, 168, 169, 170, 171, 172, 173, 174, 175, 176, 177, 178, 179, 180, 181, 182, 183, 184, 185, 186, 187, 188, 189, 190, 191, 192, 193, 194, 195, 196, 197, 198, 199, 200, 201, 202, 203, 204, 205, 206, 207, 208, 209, 210, 211, 212, 213, 214, 215, 216, 217, 218, 219, 220, 221, 222, 223, 224, 225, 226, 227, 228, 229, 230, 231, 232, 233, 234, 235, 236, 237, 238, 239, 240, 241, 242, 243, 244, 245, 246, 247, 248, 249, 250, 251, 252, 253, 254, 255, 256, 257, 258, 259, 260, 261, 262, 263, 264, 265, 266, 267, 268, 269, 270, 271, 272, 273, 274, 275, 276, 277, 278, 279, 280, 281, 282, 283, 284, 285, 286, 287, 288, 289, 290, 291, 292, 293, 294, 295, 296, 297, 298, 299, 300, 301, 302, 303, 304, 305, 306, 307, 308, 309, 310, 311, 312, 313, 314, 315, 316, 317, 318, 319, 320, 321, 322, 323, 324, 325, 326, 327, 328, 329, 330, 331, 332, 333, 334, 335, 336, 337, 338, 339, 340, 341, 342, 343, 344, 345, 346, 347, 348, 349, 350, 351, 352, 353, 354, 355, 356, 357, 358, 359, 360, 361, 362, 363, 364, 365, 366, 367, 368, 369, 370, 371, 372, 373, 374, 375, 376, 377, 378, 379, 380, 381, 382, 383], [0.03238, 0.03446, 0.03261, 0.03468, 0.6699, 0.6617, 0.6707, 0.6625, 0.03177, 0.03209, 0.673, 0.6719, 0.03246, 0.0327, 0.6655, 0.665, 0.03424, 0.0333, 0.03312, 0.03247, 0.03234, 0.03195, 0.03193, 0.03191, 0.03196, 0.03234, 0.03259, 0.03229, 0.03223, 0.03223, 0.03222, 0.03249, 0.0326, 0.03324, 0.03341, 0.03444, 0.6626, 0.6662, 0.6668, 0.6686, 0.6689, 0.6692, 0.669, 0.6681, 0.6677, 0.6656, 0.6662, 0.6686, 0.669, 0.6699, 0.67, 0.6693, 0.6689, 0.667, 0.6664, 0.6633, 0.03567, 0.03551, 0.03469, 0.03457, 0.034, 0.03393, 0.03371, 0.0337, 0.03384, 0.0339, 0.03421, 0.03417, 0.03403, 0.03404, 0.03416, 0.03421, 0.0347, 0.03481, 0.03564, 0.03582, 0.6572, 0.6578, 0.6606, 0.6609, 0.662, 0.6621, 0.6616, 0.6615, 0.6598, 0.6594, 0.6601, 0.6605, 0.6623, 0.6625, 0.6627, 0.6626, 0.6612, 0.6608, 0.6582, 0.6577, 0.107, 0.0009117, 0.0004223, 0.1062, 0.1039, 0.1038, 0.08867, 3.869e-06, 0.107, 0.02424, 0.1631, 0.1068, 0.1026, 0.1553, 0.1545, 0.1021, 0.1071, 0.05486, 0.1074, 0.09083, 0.1073, 0.1069, 0.1071, 0.1259, 0.107, 0.1672, 0.1062, 0.166, 0.1061, 0.1656, 0.1048, 0.1626, 0.1046, 0.1618, 0.1029, 0.1565, 0.1638, 0.1069, 0.1661, 0.1071, 0.1663, 0.1071, 0.1668, 0.1068, 0.1667, 0.1066, 0.1653, 0.1058, 0.165, 0.1057, 0.1617, 0.1044, 0.1611, 0.1042, 0.1556, 0.1024, 0.1071, 0.1638, 0.1072, 0.1641, 0.1072, 0.166, 0.1072, 0.1665, 0.1066, 0.1666, 0.1065, 0.1665, 0.1056, 0.1645, 0.1053, 0.1639, 0.1039, 0.1599, 0.1035, 0.1588, 0.1647, 0.1069, 0.1653, 0.107, 0.1665, 0.1069, 0.1667, 0.1069, 0.1661, 0.1063, 0.166, 0.1062, 0.1637, 0.1052, 0.1632, 0.1049, 0.159, 0.1034, 0.158, 0.1031, 0.1164, 0.1263, 0.1368, 0.01469, 1.959e-05, 0.1345, 0.1246, 0.1151, 0.1141, 0.1163, 0.1153, 0.1112, 0.03831, 0.02208, 0.01466, 0.003867, 0.1169, 0.1274, 0.1386, 0.111, 0.1504, 0.1385, 0.1273, 0.1168, 0.1119, 0.1218, 0.1323, 0.1434, 0.1427, 0.1316, 0.1211, 0.1113, 0.117, 0.1276, 0.1389, 0.1185, 0.1177, 0.1287, 0.1404, 0.1282, 0.1177, 0.1287, 0.1405, 0.1532, 0.1176, 0.1288, 0.1408, 0.1426, 0.1175, 0.1287, 0.1406, 0.1534, 0.1166, 0.1277, 0.1396, 0.1523, 0.1165, 0.1275, 0.1393, 0.152, 0.1149, 0.1256, 0.137, 0.1493, 0.1146, 0.1252, 0.1365, 0.1487, 0.1123, 0.1223, 0.133, 0.1443, 0.1508, 0.1387, 0.1275, 0.1169, 0.1526, 0.1401, 0.1284, 0.1174, 0.1527, 0.1401, 0.1284, 0.1174, 0.1531, 0.1403, 0.1284, 0.1173, 0.1529, 0.1401, 0.1282, 0.1171, 0.1517, 0.139, 0.1272, 0.1162, 0.1514, 0.1388, 0.127, 0.1161, 0.1486, 0.1364, 0.125, 0.1144, 0.148, 0.1359, 0.1246, 0.1141, 0.1435, 0.1323, 0.1217, 0.1118, 0.1173, 0.128, 0.1396, 0.152, 0.1174, 0.1283, 0.1399, 0.1523, 0.1177, 0.1288, 0.1406, 0.1534, 0.1176, 0.1288, 0.1407, 0.1535, 0.1171, 0.1283, 0.1402, 0.153, 0.117, 0.1281, 0.14, 0.1528, 0.1158, 0.1267, 0.1384, 0.151, 0.1155, 0.1264, 0.138, 0.1504, 0.1136, 0.124, 0.1351, 0.147, 0.1132, 0.1235, 0.1344, 0.1462, 0.1515, 0.1393, 0.1278, 0.1171, 0.1519, 0.1395, 0.128, 0.1172, 0.1529, 0.1402, 0.1284, 0.1173, 0.153, 0.1403, 0.1284, 0.1173, 0.1524, 0.1397, 0.1278, 0.1167, 0.1522, 0.1395, 0.1277, 0.1166, 0.1503, 0.1378, 0.1262, 0.1154, 0.1498, 0.1374, 0.1258, 0.1151, 0.1462, 0.1344, 0.1234, 0.1131, 0.1454, 0.1337, 0.1229, 0.1127]): _vg.add([_i], _w, 'REPLACE')
_vg = ob_cube.vertex_groups.new(name='Bone.002')
for _i, _w in zip([0, 1, 2, 3, 4, 5, 6, 7, 8, 9, 10, 11, 12, 13, 14, 15, 16, 17, 18, 19, 20, 21, 22, 23, 24, 25, 26, 27, 28, 29, 30, 31, 32, 33, 34, 35, 36, 37, 38, 39, 40, 41, 42, 43, 44, 45, 46, 47, 48, 49, 50, 51, 52, 53, 54, 55, 56, 57, 58, 59, 60, 61, 62, 63, 64, 65, 66, 67, 68, 69, 70, 71, 72, 73, 74, 75, 76, 77, 78, 79, 80, 81, 82, 83, 84, 85, 86, 87, 88, 89, 90, 91, 92, 93, 94, 95, 96, 97, 98, 99, 100, 101, 102, 103, 104, 105, 106, 107, 108, 109, 110, 111, 112, 113, 114, 115, 116, 117, 118, 119, 120, 121, 122, 123, 124, 125, 126, 127, 128, 129, 130, 131, 132, 133, 134, 135, 136, 137, 138, 139, 140, 141, 142, 143, 144, 145, 146, 147, 148, 149, 150, 151, 152, 153, 154, 155, 156, 157, 158, 159, 160, 161, 162, 163, 164, 165, 166, 167, 168, 169, 170, 171, 172, 173, 174, 175, 176, 177, 178, 179, 180, 181, 182, 183, 184, 185, 186, 187, 188, 189, 190, 191, 192, 193, 194, 195, 196, 197, 198, 199, 200, 201, 202, 203, 204, 205, 206, 207, 208, 209, 210, 211, 212, 213, 214, 215, 216, 217, 218, 219, 220, 221, 222, 223, 224, 225, 226, 227, 228, 229, 230, 231, 232, 233, 234, 235, 236, 237, 238, 239, 240, 241, 242, 243, 244, 245, 246, 247, 248, 249, 250, 251, 252, 253, 254, 255, 256, 257, 258, 259, 260, 261, 262, 263, 264, 265, 266, 267, 268, 269, 270, 271, 272, 273, 274, 275, 276, 277, 278, 279, 280, 281, 282, 283, 284, 285, 286, 287, 288, 289, 290, 291, 292, 293, 294, 295, 296, 297, 298, 299, 300, 301, 302, 303, 304, 305, 306, 307, 308, 309, 310, 311, 312, 313, 314, 315, 316, 317, 318, 319, 320, 321, 322, 323, 324, 325, 326, 327, 328, 329, 330, 331, 332, 333, 334, 335, 336, 337, 338, 339, 340, 341, 342, 343, 344, 345, 346, 347, 348, 349, 350, 351, 352, 353, 354, 355, 356, 357, 358, 359, 360, 361, 362, 363, 364, 365, 366, 367, 368, 369, 370, 371, 372, 373, 374, 375, 376, 377, 378, 379, 380, 381, 382, 383], [0.2873, 0.2946, 0.2881, 0.2953, 0.2886, 0.2958, 0.2879, 0.2952, 0.2854, 0.2864, 0.286, 0.2869, 0.2926, 0.2929, 0.2932, 0.2935, 0.2939, 0.2912, 0.2907, 0.2892, 0.2889, 0.2884, 0.2885, 0.2894, 0.2898, 0.292, 0.2923, 0.2904, 0.2901, 0.2892, 0.289, 0.2892, 0.2894, 0.291, 0.2915, 0.2945, 0.2951, 0.292, 0.2915, 0.2899, 0.2897, 0.2896, 0.2898, 0.2907, 0.291, 0.293, 0.2926, 0.2903, 0.2899, 0.289, 0.2889, 0.2894, 0.2897, 0.2913, 0.2918, 0.2945, 0.2988, 0.2984, 0.2961, 0.2959, 0.2948, 0.2947, 0.295, 0.2952, 0.2969, 0.2973, 0.2978, 0.2974, 0.2958, 0.2957, 0.2951, 0.2952, 0.2961, 0.2964, 0.2987, 0.2993, 0.2998, 0.2993, 0.2969, 0.2966, 0.2957, 0.2957, 0.2962, 0.2964, 0.298, 0.2984, 0.2979, 0.2974, 0.2957, 0.2956, 0.2952, 0.2953, 0.2964, 0.2967, 0.2989, 0.2994, 0.7321, 0.7329, 0.7373, 0.7368, 0.7322, 0.7328, 0.7371, 0.737, 0.7295, 0.7292, 0.7297, 0.729, 0.7426, 0.7425, 0.7428, 0.7423, 0.7289, 0.7287, 0.7263, 0.7261, 0.7261, 0.726, 0.7258, 0.7257, 0.7261, 0.7261, 0.7282, 0.728, 0.7286, 0.7285, 0.7331, 0.7329, 0.734, 0.7339, 0.7412, 0.7409, 0.7291, 0.7285, 0.7265, 0.7259, 0.7263, 0.7259, 0.726, 0.7255, 0.7263, 0.7259, 0.7284, 0.7279, 0.7287, 0.7284, 0.7333, 0.7328, 0.7342, 0.7338, 0.7414, 0.7408, 0.7278, 0.7275, 0.7273, 0.7271, 0.726, 0.7258, 0.7259, 0.7258, 0.7269, 0.7268, 0.7273, 0.7272, 0.7304, 0.7302, 0.7312, 0.7311, 0.7369, 0.7366, 0.7382, 0.738, 0.728, 0.7274, 0.7274, 0.727, 0.7262, 0.7256, 0.726, 0.7256, 0.7271, 0.7266, 0.7274, 0.727, 0.7306, 0.73, 0.7314, 0.7309, 0.7371, 0.7364, 0.7383, 0.7378, 0.7349, 0.7364, 0.7365, 0.7353, 0.7394, 0.7404, 0.7403, 0.7391, 0.735, 0.7364, 0.7364, 0.7352, 0.7393, 0.7404, 0.7403, 0.7392, 0.7325, 0.7339, 0.7339, 0.7324, 0.7326, 0.734, 0.7339, 0.7323, 0.7452, 0.7464, 0.7464, 0.7451, 0.7453, 0.7465, 0.7464, 0.745, 0.732, 0.7335, 0.7334, 0.7319, 0.7294, 0.731, 0.731, 0.7294, 0.7293, 0.7309, 0.7309, 0.7293, 0.729, 0.7307, 0.7306, 0.729, 0.7294, 0.731, 0.731, 0.7293, 0.7314, 0.733, 0.733, 0.7313, 0.7318, 0.7335, 0.7334, 0.7318, 0.7363, 0.7378, 0.7378, 0.7362, 0.7372, 0.7387, 0.7387, 0.7371, 0.7439, 0.7452, 0.7452, 0.7438, 0.7321, 0.7335, 0.7334, 0.7317, 0.7295, 0.7311, 0.731, 0.7293, 0.7294, 0.731, 0.7309, 0.7292, 0.7291, 0.7307, 0.7306, 0.7289, 0.7295, 0.731, 0.7309, 0.7292, 0.7315, 0.7331, 0.733, 0.7312, 0.732, 0.7335, 0.7334, 0.7317, 0.7364, 0.7379, 0.7378, 0.7361, 0.7373, 0.7387, 0.7386, 0.737, 0.744, 0.7452, 0.7451, 0.7437, 0.7309, 0.7325, 0.7324, 0.7308, 0.7304, 0.732, 0.732, 0.7303, 0.7292, 0.7308, 0.7308, 0.7291, 0.7291, 0.7307, 0.7307, 0.7291, 0.7302, 0.7318, 0.7318, 0.7301, 0.7305, 0.7322, 0.7321, 0.7305, 0.7336, 0.7352, 0.7352, 0.7335, 0.7344, 0.736, 0.736, 0.7343, 0.7399, 0.7414, 0.7413, 0.7398, 0.7411, 0.7426, 0.7425, 0.741, 0.731, 0.7325, 0.7324, 0.7307, 0.7305, 0.732, 0.7319, 0.7302, 0.7293, 0.7308, 0.7307, 0.729, 0.7292, 0.7308, 0.7307, 0.729, 0.7303, 0.7318, 0.7317, 0.73, 0.7306, 0.7322, 0.7321, 0.7304, 0.7337, 0.7352, 0.7351, 0.7334, 0.7345, 0.7361, 0.736, 0.7342, 0.74, 0.7414, 0.7413, 0.7397, 0.7412, 0.7426, 0.7425, 0.7409]): _vg.add([_i], _w, 'REPLACE')
_m = ob_cube.modifiers.new('Armature', 'ARMATURE')
_m.object = ob_armature

# ---- collection membership
col_collection_1.objects.link(ob_armature)
col_collection_1.objects.link(ob_cube)

# ---- scene / render settings (as saved in the file)
scene.frame_start = 1; scene.frame_end = 250; scene.frame_set(0)
scene.render.engine = 'CYCLES'
scene.render.resolution_percentage = 50
scene.render.dither_intensity = 0.0
scene.cycles.use_denoising = False
scene.cycles.samples = 128
scene.cycles.sampling_pattern = 'TABULATED_SOBOL'
scene.cycles.light_sampling_threshold = 0.0
scene.cycles.use_adaptive_sampling = False
scene.cycles.use_light_tree = False
scene.cycles.blur_glossy = 0.0
scene.cycles.sample_clamp_indirect = 0.0
scene.view_settings.view_transform = 'Standard'
bpy.context.view_layer.update()

# ---- added for rendering (the .blend has no active camera and no usable light): camera, sun
cam_auto = bpy.data.cameras.new('AutoCamera')
cam_auto.lens = 50.0
cam_auto.sensor_width = 36.0
cam_auto.clip_end = 1000.0
ob_auto_camera = bpy.data.objects.new('AutoCamera', cam_auto)
scene.collection.objects.link(ob_auto_camera)
ob_auto_camera.location = (19.1864, -23.0237, 15.9288)
ob_auto_camera.rotation_euler = (1.09748, -7.21219e-08, 0.694738)
scene.camera = ob_auto_camera
light_auto_sun = bpy.data.lights.new('AutoSun', 'SUN')
light_auto_sun.energy = 3.0
light_auto_sun.angle = 0.0523599
ob_auto_sun = bpy.data.objects.new('AutoSun', light_auto_sun)
scene.collection.objects.link(ob_auto_sun)
ob_auto_sun.rotation_euler = (0.872665, 0.174533, 0.523599)
bpy.context.view_layer.update()
